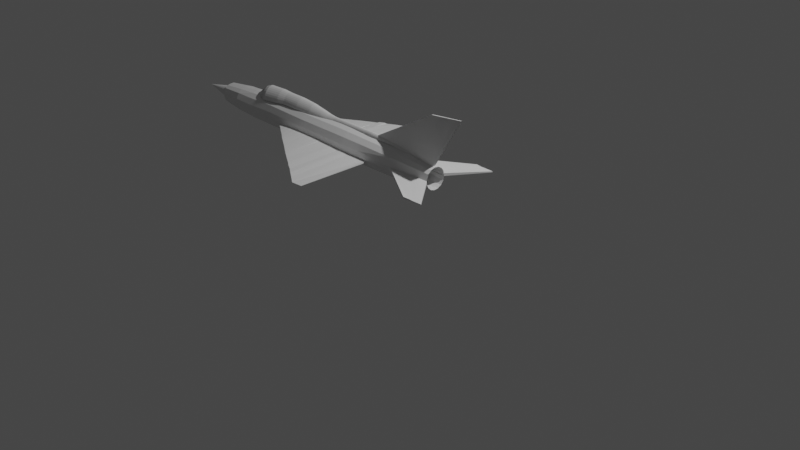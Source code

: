 # Source: ideiglenesMIG21.blend  (saved by Blender 3.6.13; exported with 4.5.12 LTS)
import bpy
from mathutils import Matrix  # noqa: F401  (used for matrix-valued properties, if any)

bpy.ops.wm.read_factory_settings(use_empty=True)
scene = bpy.context.scene
scene.name = 'Scene'

# ---- collections
col_collection = bpy.data.collections.new('Collection'); scene.collection.children.link(col_collection)
col_collection_2 = bpy.data.collections.new('Collection 2'); scene.collection.children.link(col_collection_2)

# ---- materials (node trees are filled in below, after node groups)
mat_material = bpy.data.materials.new('Material')
mat_material.alpha_threshold = 0.0
mat_material.use_transparent_shadow = False
mat_material.roughness = 0.5
mat_material.line_color = (0.0, 0.0, 0.0, 1.0)

# ---- material node trees
mat_material.use_nodes = True; mat_material.node_tree.nodes.clear()
_N = mat_material.node_tree.nodes; _L = mat_material.node_tree.links
n0 = _N.new('ShaderNodeOutputMaterial'); n0.name = 'Material Output'; n0.location = (300, 300)
n1 = _N.new('ShaderNodeBsdfPrincipled'); n1.name = 'Principled BSDF'; n1.location = (10, 300)
n1.distribution = 'GGX'
n1.subsurface_method = 'RANDOM_WALK_SKIN'
n1.inputs[3].default_value = 1.45
n1.inputs[27].default_value = (0.0, 0.0, 0.0, 1.0)
n1.inputs[28].default_value = 1.0
_L.new(n1.outputs[0], n0.inputs[0])
n0.is_active_output = True

# ---- world
world_world = bpy.data.worlds.new('World'); scene.world = world_world
world_world.use_nodes = True; world_world.node_tree.nodes.clear()
_N = world_world.node_tree.nodes; _L = world_world.node_tree.links
n0 = _N.new('ShaderNodeOutputWorld'); n0.name = 'World Output'; n0.location = (300, 300)
n1 = _N.new('ShaderNodeBackground'); n1.name = 'Background'; n1.location = (10, 300)
n1.inputs[0].default_value = (0.05088, 0.05088, 0.05088, 1.0)
_L.new(n1.outputs[0], n0.inputs[0])
n0.is_active_output = True
world_world.color = (0.05088, 0.05088, 0.05088)
world_world.use_sun_shadow = False
world_world.sun_shadow_jitter_overblur = 0.0

# ---- cameras
cam_camera = bpy.data.cameras.new('Camera')
cam_camera.clip_end = 100.0
cam_camera.ortho_scale = 7.314

# ---- lights
light_light = bpy.data.lights.new('Light', 'POINT')
light_light.transmission_factor = 0.0
light_light.energy = 1000.0
light_light.shadow_soft_size = 0.1
light_light.shadow_maximum_resolution = 0.006
light_light.use_absolute_resolution = True

# ---- meshes
me_circle = bpy.data.meshes.new('Circle')
me_circle.from_pydata([(-4.382, -2.805, 0.02704), (-4.767, -2.888, 0.02704), (-5.091, -3.124, 0.02704), (-5.292, -3.472, 0.02704), (-5.334, -3.872, 0.02704), (-5.21, -4.254, 0.02704), (-4.941, -4.552, 0.02704), (-4.403, -4.715, 0.02704), (-4.173, -4.715, 0.02704), (-3.806, -4.552, 0.02704), (-3.537, -4.254, 0.02704), (-3.413, -3.872, 0.02704), (-3.455, -3.472, 0.02704), (-3.656, -3.124, 0.02704), (-3.981, -2.888, 0.02704), (-4.366, -2.888, 0.8173), (-4.725, -2.964, 0.8173), (-5.022, -3.18, 0.8173), (-5.205, -3.498, 0.8173), (-5.244, -3.863, 0.8173), (-5.13, -4.212, 0.8173), (-4.885, -4.485, 0.8173), (-4.402, -4.634, 0.8173), (-4.182, -4.634, 0.8173), (-3.847, -4.485, 0.8173), (-3.601, -4.212, 0.8173), (-3.488, -3.863, 0.8173), (-3.526, -3.498, 0.8173), (-3.71, -3.18, 0.8173), (-4.007, -2.964, 0.8173), (-4.351, -2.93, 1.572), (-4.693, -3.003, 1.572), (-4.976, -3.208, 1.572), (-5.151, -3.511, 1.572), (-5.187, -3.858, 1.572), (-5.079, -4.191, 1.572), (-4.845, -4.451, 1.572), (-4.389, -4.593, 1.572), (-4.176, -4.593, 1.572), (-3.857, -4.451, 1.572), (-3.623, -4.191, 1.572), (-3.515, -3.858, 1.572), (-3.552, -3.511, 1.572), (-3.726, -3.208, 1.572), (-4.009, -3.003, 1.572), (-4.435, -2.659, -1.757), (-4.858, -2.751, -1.757), (-5.234, -3.024, -1.757), (-5.466, -3.426, -1.757), (-5.514, -3.887, -1.757), (-5.371, -4.329, -1.757), (-5.06, -4.674, -1.757), (-4.451, -4.863, -1.757), (-4.172, -4.863, -1.757), (-3.748, -4.674, -1.757), (-3.437, -4.329, -1.757), (-3.294, -3.887, -1.757), (-3.342, -3.426, -1.757), (-3.574, -3.024, -1.757), (-3.95, -2.751, -1.757), (-4.442, -2.599, -5.114), (-4.918, -2.7, -5.114), (-5.313, -2.987, -5.114), (-5.556, -3.409, -5.114), (-5.607, -3.893, -5.114), (-5.457, -4.357, -5.114), (-5.13, -4.719, -5.114), (-4.685, -4.917, -5.114), (-4.198, -4.917, -5.114), (-3.753, -4.719, -5.114), (-3.427, -4.357, -5.114), (-3.276, -3.893, -5.114), (-3.327, -3.409, -5.114), (-3.571, -2.987, -5.114), (-3.965, -2.7, -5.114), (-4.449, -2.531, -6.769), (-4.953, -2.639, -6.769), (-5.37, -2.941, -6.769), (-5.628, -3.388, -6.769), (-5.682, -3.9, -6.769), (-5.522, -4.39, -6.769), (-5.178, -4.773, -6.769), (-4.707, -4.983, -6.769), (-4.192, -4.983, -6.769), (-3.708, -4.773, -6.77), (-3.325, -4.39, -6.773), (-3.141, -3.9, -6.775), (-3.219, -3.388, -6.773), (-3.516, -2.941, -6.77), (-3.945, -2.639, -6.769), (-4.462, -2.531, -7.758), (-4.966, -2.639, -7.758), (-5.383, -2.941, -7.758), (-5.64, -3.388, -7.758), (-5.694, -3.9, -7.758), (-5.535, -4.39, -7.758), (-5.19, -4.773, -7.758), (-4.72, -4.983, -7.758), (-4.204, -4.983, -7.758), (-3.721, -4.773, -7.759), (-3.336, -4.39, -7.762), (-3.155, -3.9, -7.764), (-3.232, -3.388, -7.762), (-3.528, -2.941, -7.759), (-3.958, -2.639, -7.758), (-4.462, -2.531, -8.965), (-4.966, -2.639, -8.965), (-5.383, -2.941, -8.965), (-5.64, -3.388, -8.965), (-5.694, -3.9, -8.965), (-5.535, -4.39, -8.965), (-5.19, -4.773, -8.965), (-4.72, -4.983, -8.965), (-4.204, -4.983, -8.965), (-3.716, -4.773, -8.963), (-3.356, -4.39, -8.955), (-3.186, -3.9, -8.95), (-3.253, -3.388, -8.955), (-3.527, -2.941, -8.963), (-3.958, -2.639, -8.965), (-4.469, -2.531, -11.55), (-4.973, -2.639, -11.55), (-5.39, -2.941, -11.55), (-5.648, -3.388, -11.55), (-5.702, -3.9, -11.55), (-5.543, -4.39, -11.55), (-5.198, -4.773, -11.55), (-4.727, -4.983, -11.55), (-4.212, -4.983, -11.55), (-3.723, -4.773, -11.55), (-3.364, -4.39, -11.54), (-3.194, -3.9, -11.54), (-3.261, -3.388, -11.54), (-3.535, -2.941, -11.55), (-3.965, -2.639, -11.55), (-4.496, -2.64, -15.46), (-5.0, -2.747, -15.46), (-5.407, -3.016, -15.46), (-5.63, -3.409, -15.46), (-5.663, -3.875, -15.46), (-5.525, -4.298, -15.46), (-5.215, -4.643, -15.46), (-4.753, -4.852, -15.46), (-4.238, -4.852, -15.46), (-3.749, -4.643, -15.45), (-3.39, -4.303, -15.45), (-3.22, -3.879, -15.44), (-3.287, -3.404, -15.45), (-3.561, -3.014, -15.45), (-3.991, -2.747, -15.46), (-4.387, -2.673, -18.21), (-4.891, -2.78, -18.21), (-5.298, -3.039, -18.21), (-5.521, -3.415, -18.21), (-5.554, -3.864, -18.21), (-5.416, -4.26, -18.21), (-5.106, -4.588, -18.21), (-4.644, -4.798, -18.21), (-4.129, -4.798, -18.21), (-3.665, -4.588, -18.21), (-3.386, -4.257, -18.2), (-3.265, -3.861, -18.2), (-3.283, -3.418, -18.2), (-3.477, -3.039, -18.21), (-3.883, -2.78, -18.21), (-4.387, -2.738, -19.81), (-4.891, -2.845, -19.81), (-5.269, -3.089, -19.81), (-5.416, -3.44, -19.81), (-5.4, -3.843, -19.81), (-5.31, -4.211, -19.81), (-5.076, -4.534, -19.81), (-4.644, -4.743, -19.81), (-4.129, -4.743, -19.81), (-3.682, -4.534, -19.8), (-3.44, -4.212, -19.8), (-3.344, -3.844, -19.79), (-3.336, -3.438, -19.8), (-3.492, -3.087, -19.8), (-3.883, -2.845, -19.81), (-3.997, -3.053, -21.86), (-3.697, -3.238, -21.86), (-3.577, -3.508, -21.85), (-3.583, -3.821, -21.85), (-3.657, -4.104, -21.85), (-3.843, -4.351, -21.86), (-4.187, -4.512, -21.86), (-4.583, -4.512, -21.86), (-4.916, -4.351, -21.86), (-5.095, -4.103, -21.86), (-5.164, -3.82, -21.86), (-5.177, -3.51, -21.86), (-5.064, -3.24, -21.86), (-4.773, -3.053, -21.86), (-4.385, -2.97, -21.86), (-4.275, -7.225, 2.618), (-4.173, -7.225, 2.618), (-4.264, -7.231, 2.921), (-4.179, -7.231, 2.921), (-4.254, -7.19, 3.676), (-4.176, -7.19, 3.676), (-4.316, -7.303, 2.138), (-4.172, -7.303, 2.138), (-4.03, -10.7, -4.286), (-4.019, -10.7, -4.286), (-4.003, 3.24, -5.209), (-3.935, 3.24, -5.209), (-3.977, -10.7, -5.244), (-4.029, 3.212, -4.247), (-3.961, -10.7, -5.244), (-4.019, 3.212, -4.247), (-4.322, -2.809, -0.00267), (-4.279, -2.883, 0.7876), (-4.247, -2.921, 1.543), (-4.416, -2.669, -1.787), (-4.296, -2.894, 0.04761), (-4.527, -2.894, 0.04761), (-4.298, -2.962, 0.8391), (-4.517, -2.962, 0.8391), (-4.311, -2.991, 1.595), (-4.523, -2.991, 1.595), (-4.248, -2.775, -1.739), (-4.528, -2.775, -1.739), (-4.425, -0.342, 2.597), (-4.527, -0.342, 2.597), (-4.435, -0.3315, 2.9), (-4.52, -0.3315, 2.9), (-4.445, -0.3603, 3.656), (-4.523, -0.3603, 3.656), (-4.384, -0.2722, 2.116), (-4.528, -0.2722, 2.116), (-4.016, 2.77, -5.945), (-3.942, 2.77, -5.945), (-3.991, -10.2, -5.98), (-3.948, -10.2, -5.98), (-4.062, 2.395, -6.522), (-3.947, 2.395, -6.522), (-4.036, -9.824, -6.557), (-3.952, -9.824, -6.557), (-4.062, 2.053, -7.065), (-3.956, 2.053, -7.065), (-4.036, -9.449, -7.1), (-3.961, -9.449, -7.1), (-4.089, 1.787, -7.476), (-3.991, 1.787, -7.476), (-4.063, -9.22, -7.51), (-3.961, -9.22, -7.51), (-4.116, 1.548, -7.874), (-3.961, 1.548, -7.874), (-4.09, -8.952, -7.909), (-3.952, -8.952, -7.909), (-4.134, 1.12, -8.549), (-3.961, 1.12, -8.549), (-4.109, -8.539, -8.584), (-3.952, -8.539, -8.584), (-4.171, 0.6707, -9.187), (-3.966, 0.6707, -9.187), (-4.145, -8.148, -9.222), (-3.957, -8.148, -9.222), (-4.171, 0.6707, -9.187), (-3.966, 0.6707, -9.187), (-4.145, -8.148, -9.222), (-3.957, -8.148, -9.222), (-4.189, 0.3212, -9.744), (-3.97, 0.3212, -9.744), (-4.163, -7.779, -9.779), (-3.961, -7.779, -9.779), (-4.202, -0.0003651, -10.26), (-3.975, -0.0003651, -10.26), (-4.177, -7.429, -10.3), (-3.966, -7.429, -10.3), (-4.207, -0.2858, -10.68), (-3.975, -0.2858, -10.68), (-4.181, -7.162, -10.72), (-3.966, -7.162, -10.72), (-4.221, -0.5652, -11.09), (-3.979, -0.5652, -11.09), (-4.195, -6.898, -11.13), (-3.97, -6.898, -11.13), (-4.224, -0.9137, -11.66), (-4.001, -0.9137, -11.66), (-4.199, -6.54, -11.7), (-3.992, -6.54, -11.7), (-4.224, -1.309, -12.23), (-4.005, -1.309, -12.23), (-4.199, -6.135, -12.26), (-3.996, -6.135, -12.26), (-4.215, -1.658, -12.8), (-4.032, -1.658, -12.8), (-4.19, -5.777, -12.83), (-4.023, -5.777, -12.83), (-4.202, -2.044, -13.37), (-4.073, -2.044, -13.37), (-4.176, -5.372, -13.4), (-4.064, -5.372, -13.4), (-4.244, -2.411, -13.94), (-4.083, -2.411, -13.94), (-4.162, -5.042, -13.97), (-4.074, -5.042, -13.97), (-4.172, -3.732, -5.227), (-4.142, -3.746, -4.267), (-4.186, -3.714, -5.962), (-4.231, -3.714, -6.54), (-4.231, -3.698, -7.082), (-4.258, -3.716, -7.493), (-4.286, -3.702, -7.892), (-4.304, -3.71, -8.567), (-4.34, -3.738, -9.205), (-4.358, -3.729, -9.761), (-4.372, -3.715, -10.28), (-4.377, -3.724, -10.7), (-4.39, -3.732, -11.11), (-4.394, -3.727, -11.68), (-4.394, -3.722, -12.25), (-4.385, -3.717, -12.82), (-4.371, -3.708, -13.39), (-4.357, -3.727, -13.96), (-3.998, -10.7, -5.244), (-3.998, -10.2, -5.98), (-4.023, -9.824, -6.557), (-4.027, -9.449, -7.1), (-4.041, -9.22, -7.51), (-4.05, -8.952, -7.909), (-4.059, -8.539, -8.584), (-4.08, -8.148, -9.222), (-4.091, -7.779, -9.779), (-4.1, -7.429, -10.3), (-4.102, -7.162, -10.72), (-4.111, -6.898, -11.13), (-4.124, -6.54, -11.7), (-4.126, -6.135, -12.26), (-4.135, -5.777, -12.83), (-4.149, -5.372, -13.4), (-3.954, -8.343, -8.903), (-4.127, -8.343, -8.903), (-4.247, -1.295, -8.558), (-4.186, -3.738, -9.205), (-4.209, 0.8954, -8.868), (-4.118, -8.441, -8.744), (-4.206, -6.124, -8.576), (-4.136, -8.246, -9.063), (-4.219, -0.08731, -8.554), (-4.207, -1.534, -9.196), (-4.218, 0.7831, -9.028), (-4.113, -8.49, -8.664), (-4.255, -4.917, -8.571), (-4.131, -8.295, -8.983), (-4.276, -2.502, -8.563), (-4.166, -5.943, -9.213), (-4.2, 1.008, -8.709), (-4.122, -8.392, -8.823), (-4.157, -7.332, -8.58), (-4.14, -8.197, -9.142), (-4.109, -8.533, -8.587), (-4.147, -8.143, -9.223), (-4.324, -3.283, -8.531), (-4.342, -3.291, -9.206), (-4.244, -5.706, -9.215), (-4.293, -4.498, -9.21), (-4.196, -6.913, -9.219)], [(31, 30)], [(9, 24, 23, 8), (2, 17, 16, 1), (10, 25, 24, 9), (3, 18, 17, 2), (11, 26, 25, 10), (4, 19, 18, 3), (12, 27, 26, 11), (5, 20, 19, 4), (13, 28, 27, 12), (6, 21, 20, 5), (14, 29, 28, 13), (7, 22, 21, 6), (0, 15, 29, 14), (53, 202, 201, 52), (8, 196, 202, 53), (24, 39, 38, 23), (17, 32, 31, 16), (25, 40, 39, 24), (18, 33, 32, 17), (26, 41, 40, 25), (19, 18, 33, 34), (27, 42, 41, 26), (20, 35, 34, 19), (28, 43, 42, 27), (21, 36, 35, 20), (29, 44, 43, 28), (22, 37, 36, 21), (15, 30, 44, 29), (8, 53, 54, 9), (1, 46, 47, 2), (9, 54, 55, 10), (2, 47, 48, 3), (10, 55, 56, 11), (3, 48, 49, 4), (11, 56, 57, 12), (4, 49, 50, 5), (12, 57, 58, 13), (5, 50, 51, 6), (13, 58, 59, 14), (6, 51, 52, 7), (14, 59, 45, 0), (52, 201, 195, 7), (59, 74, 60, 45), (52, 67, 68, 53), (45, 60, 61, 46), (53, 68, 69, 54), (46, 61, 62, 47), (54, 69, 70, 55), (47, 62, 63, 48), (55, 70, 71, 56), (48, 49, 64, 63), (56, 71, 72, 57), (49, 64, 65, 50), (57, 72, 73, 58), (50, 65, 66, 51), (58, 73, 74, 59), (51, 66, 67, 52), (66, 81, 82, 67), (74, 89, 75, 60), (67, 82, 83, 68), (60, 75, 76, 61), (68, 83, 84, 69), (61, 76, 77, 62), (69, 84, 85, 70), (62, 77, 78, 63), (70, 85, 86, 71), (63, 64, 79, 78), (71, 86, 87, 72), (64, 79, 80, 65), (72, 87, 88, 73), (65, 80, 81, 66), (73, 88, 89, 74), (81, 96, 97, 82), (89, 104, 90, 75), (82, 97, 98, 83), (75, 90, 91, 76), (83, 98, 99, 84), (76, 91, 92, 77), (84, 99, 100, 85), (77, 92, 93, 78), (85, 100, 101, 86), (78, 79, 94, 93), (86, 101, 102, 87), (79, 94, 95, 80), (87, 102, 103, 88), (80, 95, 96, 81), (88, 103, 104, 89), (103, 118, 119, 104), (96, 111, 112, 97), (104, 119, 105, 90), (97, 112, 113, 98), (90, 105, 106, 91), (98, 113, 114, 99), (91, 106, 107, 92), (99, 114, 115, 100), (92, 107, 108, 93), (100, 115, 116, 101), (93, 94, 109, 108), (101, 116, 117, 102), (94, 109, 110, 95), (102, 117, 118, 103), (95, 110, 111, 96), (111, 126, 127, 112), (119, 134, 120, 105), (112, 127, 128, 113), (105, 120, 121, 106), (113, 128, 129, 114), (106, 121, 122, 107), (114, 129, 130, 115), (107, 122, 123, 108), (115, 130, 131, 116), (108, 109, 124, 123), (116, 131, 132, 117), (109, 124, 125, 110), (117, 132, 133, 118), (110, 125, 126, 111), (118, 133, 134, 119), (133, 148, 149, 134), (126, 141, 142, 127), (134, 149, 135, 120), (127, 142, 143, 128), (120, 135, 136, 121), (128, 143, 144, 129), (121, 136, 137, 122), (129, 144, 145, 130), (122, 137, 138, 123), (130, 145, 146, 131), (123, 124, 139, 138), (131, 146, 147, 132), (124, 139, 140, 125), (132, 147, 148, 133), (125, 140, 141, 126), (144, 159, 160, 145), (137, 152, 153, 138), (145, 160, 161, 146), (138, 153, 154, 139), (146, 161, 162, 147), (139, 154, 155, 140), (147, 162, 163, 148), (140, 155, 156, 141), (148, 163, 164, 149), (141, 156, 157, 142), (149, 164, 150, 135), (142, 157, 158, 143), (135, 150, 151, 136), (143, 158, 159, 144), (136, 151, 152, 137), (151, 166, 167, 152), (159, 174, 175, 160), (152, 167, 168, 153), (160, 175, 176, 161), (153, 168, 169, 154), (161, 176, 177, 162), (154, 169, 170, 155), (162, 177, 178, 163), (155, 170, 171, 156), (163, 178, 179, 164), (156, 171, 172, 157), (164, 179, 165, 150), (157, 172, 173, 158), (150, 165, 166, 151), (158, 173, 174, 159), (171, 188, 187, 172), (169, 190, 189, 170), (167, 192, 191, 168), (178, 181, 180, 179), (176, 183, 182, 177), (174, 185, 184, 175), (172, 187, 186, 173), (170, 189, 188, 171), (168, 191, 190, 169), (165, 194, 193, 166), (166, 193, 192, 167), (179, 180, 194, 165), (177, 182, 181, 178), (175, 184, 183, 176), (173, 186, 185, 174), (196, 195, 197, 198), (198, 197, 199, 200), (195, 196, 202, 201), (22, 197, 199, 37), (23, 198, 196, 8), (37, 199, 200, 38), (38, 200, 198, 23), (7, 195, 197, 22), (300, 299, 207, 203), (206, 209, 234, 232), (204, 203, 207, 317, 209), (210, 208, 300, 203, 204), (206, 210, 204, 209), (206, 205, 208, 210), (1, 211, 214, 46), (31, 213, 212, 16), (16, 212, 211, 1), (222, 230, 229, 221), (216, 224, 230, 222), (221, 229, 223, 215), (224, 223, 225, 226), (226, 225, 227, 228), (223, 224, 230, 229), (217, 225, 227, 219), (218, 226, 224, 216), (219, 220, 228, 227), (220, 228, 226, 218), (215, 223, 225, 217), (231, 232, 236, 235), (299, 205, 231, 301), (205, 206, 232, 231), (317, 207, 233, 318), (319, 237, 241, 320), (318, 233, 237, 319), (232, 234, 238, 236), (301, 231, 235, 302), (240, 242, 246, 244), (236, 238, 242, 240), (302, 235, 239, 303), (235, 236, 240, 239), (243, 244, 248, 247), (303, 239, 243, 304), (239, 240, 244, 243), (320, 241, 245, 321), (248, 250, 254, 252), (321, 245, 249, 322), (244, 246, 250, 248), (304, 243, 247, 305), (252, 254, 333, 258, 256), (305, 247, 251, 341, 335, 347, 306), (247, 248, 252, 251), (322, 249, 253, 323), (256, 258, 262, 260), (253, 351, 339, 345, 306, 347, 335, 341, 251, 349, 337, 343, 255, 342, 336, 348, 257, 352, 340, 346, 334, 350, 338, 344), (251, 252, 256, 255, 343, 337, 349), (333, 334, 346, 340, 352, 257, 258), (260, 262, 266, 264), (257, 348, 336, 342, 255, 259, 307, 261), (255, 256, 260, 259), (258, 257, 261, 324, 262), (263, 264, 268, 267), (307, 259, 263, 308), (259, 260, 264, 263), (324, 261, 265, 325), (268, 270, 274, 272), (325, 265, 269, 326), (264, 266, 270, 268), (308, 263, 267, 309), (271, 272, 276, 275), (309, 267, 271, 310), (267, 268, 272, 271), (326, 269, 273, 327), (327, 273, 277, 328), (272, 274, 278, 276), (310, 271, 275, 311), (276, 278, 282, 280), (311, 275, 279, 312), (275, 276, 280, 279), (328, 277, 281, 329), (312, 279, 283, 313), (279, 280, 284, 283), (329, 281, 285, 330), (280, 282, 286, 284), (283, 284, 288, 287), (330, 285, 289, 331), (284, 286, 290, 288), (313, 283, 287, 314), (288, 290, 294, 292), (314, 287, 291, 315), (287, 288, 292, 291), (331, 289, 293, 332), (291, 292, 296, 295), (294, 332, 293, 297, 298), (292, 294, 298, 296), (315, 291, 295, 316), (293, 315, 316, 297), (289, 314, 315, 293), (285, 313, 314, 289), (281, 312, 313, 285), (277, 311, 312, 281), (273, 310, 311, 277), (269, 309, 310, 273), (265, 308, 309, 269), (261, 307, 308, 265), (249, 305, 306, 345, 339, 351, 253), (245, 304, 305, 249), (241, 303, 304, 245), (237, 302, 303, 241), (233, 301, 302, 237), (207, 299, 301, 233), (208, 205, 299, 300), (290, 331, 332, 294), (286, 330, 331, 290), (282, 329, 330, 286), (278, 328, 329, 282), (274, 327, 328, 278), (270, 326, 327, 274), (266, 325, 326, 270), (262, 324, 325, 266), (250, 322, 323, 254), (246, 321, 322, 250), (242, 320, 321, 246), (234, 318, 319, 238), (238, 319, 320, 242), (209, 317, 318, 234), (254, 323, 253, 344, 338, 350, 334, 333), (353, 355, 356, 358, 357, 359, 354)])
_uv = me_circle.uv_layers.new(name='UVMap')
_uv.uv.foreach_set('vector', [0.0, 0.0, 0.0, 0.0, 0.0, 0.0, 0.0, 0.0, 0.0, 0.0, 0.0, 0.0, 0.0, 0.0, 0.0, 0.0, 0.0, 0.0, 0.0, 0.0, 0.0, 0.0, 0.0, 0.0, 0.0, 0.0, 0.0, 0.0, 0.0, 0.0, 0.0, 0.0, 0.0, 0.0, 0.0, 0.0, 0.0, 0.0, 0.0, 0.0, 0.0, 0.0, 0.0, 0.0, 0.0, 0.0, 0.0, 0.0, 0.0, 0.0, 0.0, 0.0, 0.0, 0.0, 0.0, 0.0, 0.0, 0.0, 0.0, 0.0, 0.0, 0.0, 0.0, 0.0, 0.0, 0.0, 0.0, 0.0, 0.0, 0.0, 0.0, 0.0, 0.0, 0.0, 0.0, 0.0, 0.0, 0.0, 0.0, 0.0, 0.0, 0.0, 0.0, 0.0, 0.0, 0.0, 0.0, 0.0, 0.0, 0.0, 0.0, 0.0, 0.0, 0.0, 0.0, 0.0, 0.0, 0.0, 0.0, 0.0, 0.0, 0.0, 0.0, 0.0, 0.0, 0.0, 0.0, 0.0, 0.0, 0.0, 0.0, 0.0, 0.0, 0.0, 0.0, 0.0, 0.0, 0.0, 0.0, 0.0, 0.0, 0.0, 0.0, 0.0, 0.0, 0.0, 0.0, 0.0, 0.0, 0.0, 0.0, 0.0, 0.0, 0.0, 0.0, 0.0, 0.0, 0.0, 0.0, 0.0, 0.0, 0.0, 0.0, 0.0, 0.0, 0.0, 0.0, 0.0, 0.0, 0.0, 0.0, 0.0, 0.0, 0.0, 0.0, 0.0, 0.0, 0.0, 0.0, 0.0, 0.0, 0.0, 0.0, 0.0, 0.0, 0.0, 0.0, 0.0, 0.0, 0.0, 0.0, 0.0, 0.0, 0.0, 0.0, 0.0, 0.0, 0.0, 0.0, 0.0, 0.0, 0.0, 0.0, 0.0, 0.0, 0.0, 0.0, 0.0, 0.0, 0.0, 0.0, 0.0, 0.0, 0.0, 0.0, 0.0, 0.0, 0.0, 0.0, 0.0, 0.0, 0.0, 0.0, 0.0, 0.0, 0.0, 0.0, 0.0, 0.0, 0.0, 0.0, 0.0, 0.0, 0.0, 0.0, 0.0, 0.0, 0.0, 0.0, 0.0, 0.0, 0.0, 0.0, 0.0, 0.0, 0.0, 0.0, 0.0, 0.0, 0.0, 0.0, 0.0, 0.0, 0.0, 0.0, 0.0, 0.0, 0.0, 0.0, 0.0, 0.0, 0.0, 0.0, 0.0, 0.0, 0.0, 0.0, 0.0, 0.0, 0.0, 0.0, 0.0, 0.0, 0.0, 0.0, 0.0, 0.0, 0.0, 0.0, 0.0, 0.0, 0.0, 0.0, 0.0, 0.0, 0.0, 0.0, 0.0, 0.0, 0.0, 0.0, 0.0, 0.0, 0.0, 0.0, 0.0, 0.0, 0.0, 0.0, 0.0, 0.0, 0.0, 0.0, 0.0, 0.0, 0.0, 0.0, 0.0, 0.0, 0.0, 0.0, 0.0, 0.0, 0.0, 0.0, 0.0, 0.0, 0.0, 0.0, 0.0, 0.0, 0.0, 0.0, 0.0, 0.0, 0.0, 0.0, 0.0, 0.0, 0.0, 0.0, 0.0, 0.0, 0.0, 0.0, 0.0, 0.0, 0.0, 0.0, 0.0, 0.0, 0.0, 0.0, 0.0, 0.0, 0.0, 0.0, 0.0, 0.0, 0.0, 0.0, 0.0, 0.0, 0.0, 0.0, 0.0, 0.0, 0.0, 0.0, 0.0, 0.0, 0.0, 0.0, 0.0, 0.0, 0.0, 0.0, 0.0, 0.0, 0.0, 0.0, 0.0, 0.0, 0.0, 0.0, 0.0, 0.0, 0.0, 0.0, 0.0, 0.0, 0.0, 0.0, 0.0, 0.0, 0.0, 0.0, 0.0, 0.0, 0.0, 0.0, 0.0, 0.0, 0.0, 0.0, 0.0, 0.0, 0.0, 0.0, 0.0, 0.0, 0.0, 0.0, 0.0, 0.0, 0.0, 0.0, 0.0, 0.0, 0.0, 0.0, 0.0, 0.0, 0.0, 0.0, 0.0, 0.0, 0.0, 0.0, 0.0, 0.0, 0.0, 0.0, 0.0, 0.0, 0.0, 0.0, 0.0, 0.0, 0.0, 0.0, 0.0, 0.0, 0.0, 0.0, 0.0, 0.0, 0.0, 0.0, 0.0, 0.0, 0.0, 0.0, 0.0, 0.0, 0.0, 0.0, 0.0, 0.0, 0.0, 0.0, 0.0, 0.0, 0.0, 0.0, 0.0, 0.0, 0.0, 0.0, 0.0, 0.0, 0.0, 0.0, 0.0, 0.0, 0.0, 0.0, 0.0, 0.0, 0.0, 0.0, 0.0, 0.0, 0.0, 0.0, 0.0, 0.0, 0.0, 0.0, 0.0, 0.0, 0.0, 0.0, 0.0, 0.0, 0.0, 0.0, 0.0, 0.0, 0.0, 0.0, 0.0, 0.0, 0.0, 0.0, 0.0, 0.0, 0.0, 0.0, 0.0, 0.0, 0.0, 0.0, 0.0, 0.0, 0.0, 0.0, 0.0, 0.0, 0.0, 0.0, 0.0, 0.0, 0.0, 0.0, 0.0, 0.0, 0.0, 0.0, 0.0, 0.0, 0.0, 0.0, 0.0, 0.0, 0.0, 0.0, 0.0, 0.0, 0.0, 0.0, 0.0, 0.0, 0.0, 0.0, 0.0, 0.0, 0.0, 0.0, 0.0, 0.0, 0.0, 0.0, 0.0, 0.0, 0.0, 0.0, 0.0, 0.0, 0.0, 0.0, 0.0, 0.0, 0.0, 0.0, 0.0, 0.0, 0.0, 0.0, 0.0, 0.0, 0.0, 0.0, 0.0, 0.0, 0.0, 0.0, 0.0, 0.0, 0.0, 0.0, 0.0, 0.0, 0.0, 0.0, 0.0, 0.0, 0.0, 0.0, 0.0, 0.0, 0.0, 0.0, 0.0, 0.0, 0.0, 0.0, 0.0, 0.0, 0.0, 0.0, 0.0, 0.0, 0.0, 0.0, 0.0, 0.0, 0.0, 0.0, 0.0, 0.0, 0.0, 0.0, 0.0, 0.0, 0.0, 0.0, 0.0, 0.0, 0.0, 0.0, 0.0, 0.0, 0.0, 0.0, 0.0, 0.0, 0.0, 0.0, 0.0, 0.0, 0.0, 0.0, 0.0, 0.0, 0.0, 0.0, 0.0, 0.0, 0.0, 0.0, 0.0, 0.0, 0.0, 0.0, 0.0, 0.0, 0.0, 0.0, 0.0, 0.0, 0.0, 0.0, 0.0, 0.0, 0.0, 0.0, 0.0, 0.0, 0.0, 0.0, 0.0, 0.0, 0.0, 0.0, 0.0, 0.0, 0.0, 0.0, 0.0, 0.0, 0.0, 0.0, 0.0, 0.0, 0.0, 0.0, 0.0, 0.0, 0.0, 0.0, 0.0, 0.0, 0.0, 0.0, 0.0, 0.0, 0.0, 0.0, 0.0, 0.0, 0.0, 0.0, 0.0, 0.0, 0.0, 0.0, 0.0, 0.0, 0.0, 0.0, 0.0, 0.0, 0.0, 0.0, 0.0, 0.0, 0.0, 0.0, 0.0, 0.0, 0.0, 0.0, 0.0, 0.0, 0.0, 0.0, 0.0, 0.0, 0.0, 0.0, 0.0, 0.0, 0.0, 0.0, 0.0, 0.0, 0.0, 0.0, 0.0, 0.0, 0.0, 0.0, 0.0, 0.0, 0.0, 0.0, 0.0, 0.0, 0.0, 0.0, 0.0, 0.0, 0.0, 0.0, 0.0, 0.0, 0.0, 0.0, 0.0, 0.0, 0.0, 0.0, 0.0, 0.0, 0.0, 0.0, 0.0, 0.0, 0.0, 0.0, 0.0, 0.0, 0.0, 0.0, 0.0, 0.0, 0.0, 0.0, 0.0, 0.0, 0.0, 0.0, 0.0, 0.0, 0.0, 0.0, 0.0, 0.0, 0.0, 0.0, 0.0, 0.0, 0.0, 0.0, 0.0, 0.0, 0.0, 0.0, 0.0, 0.0, 0.0, 0.0, 0.0, 0.0, 0.0, 0.0, 0.0, 0.0, 0.0, 0.0, 0.0, 0.0, 0.0, 0.0, 0.0, 0.0, 0.0, 0.0, 0.0, 0.0, 0.0, 0.0, 0.0, 0.0, 0.0, 0.0, 0.0, 0.0, 0.0, 0.0, 0.0, 0.0, 0.0, 0.0, 0.0, 0.0, 0.0, 0.0, 0.0, 0.0, 0.0, 0.0, 0.0, 0.0, 0.0, 0.0, 0.0, 0.0, 0.0, 0.0, 0.0, 0.0, 0.0, 0.0, 0.0, 0.0, 0.0, 0.0, 0.0, 0.0, 0.0, 0.0, 0.0, 0.0, 0.0, 0.0, 0.0, 0.0, 0.0, 0.0, 0.0, 0.0, 0.0, 0.0, 0.0, 0.0, 0.0, 0.0, 0.0, 0.0, 0.0, 0.0, 0.0, 0.0, 0.0, 0.0, 0.0, 0.0, 0.0, 0.0, 0.0, 0.0, 0.0, 0.0, 0.0, 0.0, 0.0, 0.0, 0.0, 0.0, 0.0, 0.0, 0.0, 0.0, 0.0, 0.0, 0.0, 0.0, 0.0, 0.0, 0.0, 0.0, 0.0, 0.0, 0.0, 0.0, 0.0, 0.0, 0.0, 0.0, 0.0, 0.0, 0.0, 0.0, 0.0, 0.0, 0.0, 0.0, 0.0, 0.0, 0.0, 0.0, 0.0, 0.0, 0.0, 0.0, 0.0, 0.0, 0.0, 0.0, 0.0, 0.0, 0.0, 0.0, 0.0, 0.0, 0.0, 0.0, 0.0, 0.0, 0.0, 0.0, 0.0, 0.0, 0.0, 0.0, 0.0, 0.0, 0.0, 0.0, 0.0, 0.0, 0.0, 0.0, 0.0, 0.0, 0.0, 0.0, 0.0, 0.0, 0.0, 0.0, 0.0, 0.0, 0.0, 0.0, 0.0, 0.0, 0.0, 0.0, 0.0, 0.0, 0.0, 0.0, 0.0, 0.0, 0.0, 0.0, 0.0, 0.0, 0.0, 0.0, 0.0, 0.0, 0.0, 0.0, 0.0, 0.0, 0.0, 0.0, 0.0, 0.0, 0.0, 0.0, 0.0, 0.0, 0.0, 0.0, 0.0, 0.0, 0.0, 0.0, 0.0, 0.0, 0.0, 0.0, 0.0, 0.0, 0.0, 0.0, 0.0, 0.0, 0.0, 0.0, 0.0, 0.0, 0.0, 0.0, 0.0, 0.0, 0.0, 0.0, 0.0, 0.0, 0.0, 0.0, 0.0, 0.0, 0.0, 0.0, 0.0, 0.0, 0.0, 0.0, 0.0, 0.0, 0.0, 0.0, 0.0, 0.0, 0.0, 0.0, 0.0, 0.0, 0.0, 0.0, 0.0, 0.0, 0.0, 0.0, 0.0, 0.0, 0.0, 0.0, 0.0, 0.0, 0.0, 0.0, 0.0, 0.0, 0.0, 0.0, 0.0, 0.0, 0.0, 0.0, 0.0, 0.0, 0.0, 0.0, 0.0, 0.0, 0.0, 0.0, 0.0, 0.0, 0.0, 0.0, 0.0, 0.0, 0.0, 0.0, 0.0, 0.0, 0.0, 0.0, 0.0, 0.0, 0.0, 0.0, 0.0, 0.0, 0.0, 0.0, 0.0, 0.0, 0.0, 0.0, 0.0, 0.0, 0.0, 0.0, 0.0, 0.0, 0.0, 0.0, 0.0, 0.0, 0.0, 0.0, 0.0, 0.0, 0.0, 0.0, 0.0, 0.0, 0.0, 0.0, 0.0, 0.0, 0.0, 0.0, 0.0, 0.0, 0.0, 0.0, 0.0, 0.0, 0.0, 0.0, 0.0, 0.0, 0.0, 0.0, 0.0, 0.0, 0.0, 0.0, 0.0, 0.0, 0.0, 0.0, 0.0, 0.0, 0.0, 0.0, 0.0, 0.0, 0.0, 0.0, 0.0, 0.0, 0.0, 0.0, 0.0, 0.0, 0.0, 0.0, 0.0, 0.0, 0.0, 0.0, 0.0, 0.0, 0.0, 0.0, 0.0, 0.0, 0.0, 0.0, 0.0, 0.0, 0.0, 0.0, 0.0, 0.0, 0.0, 0.0, 0.0, 0.0, 0.0, 0.0, 0.0, 0.0, 0.0, 0.0, 0.0, 0.0, 0.0, 0.0, 0.0, 0.0, 0.0, 0.0, 0.0, 0.0, 0.0, 0.0, 0.0, 0.0, 0.0, 0.0, 0.0, 0.0, 0.0, 0.0, 0.0, 0.0, 0.0, 0.0, 0.0, 0.0, 0.0, 0.0, 0.0, 0.0, 0.0, 0.0, 0.0, 0.0, 0.0, 0.0, 0.0, 0.0, 0.0, 0.0, 0.0, 0.0, 0.0, 0.0, 0.0, 0.0, 0.0, 0.0, 0.0, 0.0, 0.0, 0.0, 0.0, 0.0, 0.0, 0.0, 0.0, 0.0, 0.0, 0.0, 0.0, 0.0, 0.0, 0.0, 0.0, 0.0, 0.0, 0.0, 0.0, 0.0, 0.0, 0.0, 0.0, 0.0, 0.0, 0.0, 0.0, 0.0, 0.0, 0.0, 0.0, 0.0, 0.0, 0.0, 0.0, 0.0, 0.0, 0.0, 0.0, 0.0, 0.0, 0.0, 0.0, 0.0, 0.0, 0.0, 0.0, 0.0, 0.0, 0.0, 0.0, 0.0, 0.0, 0.0, 0.0, 0.0, 0.0, 0.0, 0.0, 0.0, 0.0, 0.0, 0.0, 0.0, 0.0, 0.0, 0.0, 0.0, 0.0, 0.0, 0.0, 0.0, 0.0, 0.0, 0.0, 0.0, 0.0, 0.0, 0.0, 0.0, 0.0, 0.0, 0.0, 0.0, 0.0, 0.0, 0.0, 0.0, 0.0, 0.0, 0.0, 0.0, 0.0, 0.0, 0.0, 0.0, 0.0, 0.0, 0.0, 0.0, 0.0, 0.0, 0.0, 0.0, 0.0, 0.0, 0.0, 0.0, 0.0, 0.0, 0.0, 0.0, 0.0, 0.0, 0.0, 0.0, 0.0, 0.0, 0.0, 0.0, 0.0, 0.0, 0.0, 0.0, 0.0, 0.0, 0.0, 0.0, 0.0, 0.0, 0.0, 0.0, 0.0, 0.0, 0.0, 0.0, 0.0, 0.0, 0.0, 0.0, 0.0, 0.0, 0.0, 0.0, 0.0, 0.0, 0.0, 0.0, 0.0, 0.0, 0.0, 0.0, 0.0, 0.0, 0.0, 0.0, 0.0, 0.0, 0.0, 0.0, 0.0, 0.0, 0.0, 0.0, 0.0, 0.0, 0.0, 0.0, 0.0, 0.0, 0.0, 0.0, 0.0, 0.0, 0.0, 0.0, 0.0, 0.0, 0.0, 0.0, 0.0, 0.0, 0.0, 0.0, 0.0, 0.0, 0.0, 0.0, 0.0, 0.0, 0.0, 0.0, 0.0, 0.0, 0.0, 0.0, 0.0, 0.0, 0.0, 0.0, 0.0, 0.0, 0.0, 0.0, 0.0, 0.0, 0.0, 0.0, 0.0, 0.0, 0.0, 0.0, 0.0, 0.0, 0.0, 0.0, 0.0, 0.0, 0.0, 0.0, 0.0, 0.0, 0.0, 0.0, 0.0, 0.0, 0.0, 0.0, 0.0, 0.0, 0.0, 0.0, 0.0, 0.0, 0.0, 0.0, 0.0, 0.0, 0.0, 0.0, 0.0, 0.0, 0.0, 0.0, 0.0, 0.0, 0.0, 0.0, 0.0, 0.0, 0.0, 0.0, 0.0, 0.0, 0.0, 0.0, 0.0, 0.0, 0.0, 0.0, 0.0, 0.0, 0.0, 0.0, 0.0, 0.0, 0.0, 0.0, 0.0, 0.0, 0.0, 0.0, 0.0, 0.375, 0.125, 0.625, 0.125, 0.625, 0.25, 0.375, 0.25, 0.125, 0.5, 0.125, 0.75, 0.125, 0.75, 0.125, 0.5, 0.375, 0.5, 0.625, 0.5, 0.625, 0.75, 0.5, 0.75, 0.375, 0.75, 0.375, 0.75, 0.625, 0.75, 0.625, 0.875, 0.625, 1.0, 0.375, 1.0, 0.125, 0.5, 0.375, 0.5, 0.375, 0.75, 0.125, 0.75, 0.625, 0.5, 0.875, 0.5, 0.875, 0.75, 0.625, 0.75, 0.0, 0.0, 0.0, 0.0, 0.0, 0.0, 0.0, 0.0, 0.0, 0.0, 0.0, 0.0, 0.0, 0.0, 0.0, 0.0, 0.0, 0.0, 0.0, 0.0, 0.0, 0.0, 0.0, 0.0, 0.0, 0.0, 0.0, 0.0, 0.0, 0.0, 0.0, 0.0, 0.0, 0.0, 0.0, 0.0, 0.0, 0.0, 0.0, 0.0, 0.0, 0.0, 0.0, 0.0, 0.0, 0.0, 0.0, 0.0, 0.0, 0.0, 0.0, 0.0, 0.0, 0.0, 0.0, 0.0, 0.0, 0.0, 0.0, 0.0, 0.0, 0.0, 0.0, 0.0, 0.0, 0.0, 0.0, 0.0, 0.0, 0.0, 0.0, 0.0, 0.0, 0.0, 0.0, 0.0, 0.0, 0.0, 0.0, 0.0, 0.0, 0.0, 0.0, 0.0, 0.0, 0.0, 0.0, 0.0, 0.0, 0.0, 0.0, 0.0, 0.0, 0.0, 0.0, 0.0, 0.0, 0.0, 0.0, 0.0, 0.0, 0.0, 0.0, 0.0, 0.0, 0.0, 0.0, 0.0, 0.0, 0.0, 0.0, 0.0, 0.875, 0.5, 0.625, 0.5, 0.625, 0.5, 0.875, 0.5, 0.625, 0.125, 0.625, 0.0, 0.625, 0.0, 0.625, 0.125, 0.875, 0.5, 0.625, 0.5, 0.625, 0.5, 0.875, 0.5, 0.5, 0.75, 0.625, 0.75, 0.625, 0.75, 0.5, 0.75, 0.5, 0.75, 0.625, 0.75, 0.625, 0.75, 0.5, 0.75, 0.5, 0.75, 0.625, 0.75, 0.625, 0.75, 0.5, 0.75, 0.125, 0.5, 0.125, 0.75, 0.125, 0.75, 0.125, 0.5, 0.625, 0.125, 0.625, 0.0, 0.625, 0.0, 0.625, 0.125, 0.125, 0.5, 0.125, 0.75, 0.125, 0.75, 0.125, 0.5, 0.125, 0.5, 0.125, 0.75, 0.125, 0.75, 0.125, 0.5, 0.625, 0.125, 0.625, 0.0, 0.625, 0.0, 0.625, 0.125, 0.875, 0.5, 0.625, 0.5, 0.625, 0.5, 0.875, 0.5, 0.875, 0.5, 0.625, 0.5, 0.625, 0.5, 0.875, 0.5, 0.625, 0.125, 0.625, 0.0, 0.625, 0.0, 0.625, 0.125, 0.875, 0.5, 0.625, 0.5, 0.625, 0.5, 0.875, 0.5, 0.5, 0.75, 0.625, 0.75, 0.625, 0.75, 0.5, 0.75, 0.125, 0.5, 0.125, 0.75, 0.125, 0.75, 0.125, 0.5, 0.5, 0.75, 0.625, 0.75, 0.625, 0.75, 0.5, 0.75, 0.125, 0.5, 0.125, 0.75, 0.125, 0.75, 0.125, 0.5, 0.625, 0.125, 0.625, 0.0, 0.625, 0.0, 0.625, 0.125, 0.125, 0.5, 0.125, 0.75, 0.125, 0.75, 0.125, 0.75, 0.125, 0.5, 0.625, 0.125, 0.625, 0.0, 0.625, 0.0, 0.625, 0.03125, 0.625, 0.0625, 0.625, 0.09375, 0.625, 0.125, 0.875, 0.5, 0.625, 0.5, 0.625, 0.5, 0.875, 0.5, 0.5, 0.75, 0.625, 0.75, 0.625, 0.75, 0.5, 0.75, 0.125, 0.5, 0.125, 0.75, 0.125, 0.75, 0.125, 0.5, 0.625, 0.25, 0.625, 0.2187, 0.625, 0.1875, 0.625, 0.1562, 0.625, 0.125, 0.625, 0.09375, 0.625, 0.0625, 0.625, 0.03125, 0.625, 0.0, 0.625, 0.0, 0.625, 0.0, 0.625, 0.0, 0.625, 0.0, 0.625, 0.0625, 0.625, 0.125, 0.625, 0.1875, 0.625, 0.25, 0.625, 0.25, 0.625, 0.25, 0.625, 0.25, 0.625, 0.25, 0.625, 0.25, 0.625, 0.25, 0.625, 0.25, 0.875, 0.5, 0.625, 0.5, 0.625, 0.5, 0.875, 0.5, 0.875, 0.5, 0.875, 0.5, 0.875, 0.5, 0.375, 0.75, 0.625, 0.75, 0.625, 0.75, 0.625, 0.75, 0.625, 0.75, 0.625, 0.75, 0.375, 0.75, 0.125, 0.5, 0.125, 0.75, 0.125, 0.75, 0.125, 0.5, 0.625, 0.25, 0.625, 0.1875, 0.625, 0.125, 0.625, 0.0625, 0.625, 0.0, 0.625, 0.0, 0.625, 0.125, 0.625, 0.25, 0.875, 0.5, 0.625, 0.5, 0.625, 0.5, 0.875, 0.5, 0.375, 0.75, 0.625, 0.75, 0.625, 0.75, 0.5383, 0.75, 0.375, 0.75, 0.875, 0.5, 0.625, 0.5, 0.625, 0.5, 0.875, 0.5, 0.625, 0.125, 0.625, 0.0, 0.625, 0.0, 0.625, 0.125, 0.875, 0.5, 0.625, 0.5, 0.625, 0.5, 0.875, 0.5, 0.5, 0.75, 0.625, 0.75, 0.625, 0.75, 0.5, 0.75, 0.125, 0.5, 0.125, 0.75, 0.125, 0.75, 0.125, 0.5, 0.5, 0.75, 0.625, 0.75, 0.625, 0.75, 0.5, 0.75, 0.125, 0.5, 0.125, 0.75, 0.125, 0.75, 0.125, 0.5, 0.625, 0.125, 0.625, 0.0, 0.625, 0.0, 0.625, 0.125, 0.875, 0.5, 0.625, 0.5, 0.625, 0.5, 0.875, 0.5, 0.625, 0.125, 0.625, 0.0, 0.625, 0.0, 0.625, 0.125, 0.875, 0.5, 0.625, 0.5, 0.625, 0.5, 0.875, 0.5, 0.5, 0.75, 0.625, 0.75, 0.625, 0.75, 0.5, 0.75, 0.5, 0.75, 0.625, 0.75, 0.625, 0.75, 0.5, 0.75, 0.125, 0.5, 0.125, 0.75, 0.125, 0.75, 0.125, 0.5, 0.625, 0.125, 0.625, 0.0, 0.625, 0.0, 0.625, 0.125, 0.125, 0.5, 0.125, 0.75, 0.125, 0.75, 0.125, 0.5, 0.625, 0.125, 0.625, 0.0, 0.625, 0.0, 0.625, 0.125, 0.875, 0.5, 0.625, 0.5, 0.625, 0.5, 0.875, 0.5, 0.5, 0.75, 0.625, 0.75, 0.625, 0.75, 0.5, 0.75, 0.625, 0.125, 0.625, 0.0, 0.625, 0.0, 0.625, 0.125, 0.875, 0.5, 0.625, 0.5, 0.625, 0.5, 0.875, 0.5, 0.5, 0.75, 0.625, 0.75, 0.625, 0.75, 0.5, 0.75, 0.125, 0.5, 0.125, 0.75, 0.125, 0.75, 0.125, 0.5, 0.875, 0.5, 0.625, 0.5, 0.625, 0.5, 0.875, 0.5, 0.5, 0.75, 0.625, 0.75, 0.625, 0.75, 0.5, 0.75, 0.125, 0.5, 0.125, 0.75, 0.125, 0.75, 0.125, 0.5, 0.625, 0.125, 0.625, 0.0, 0.625, 0.0, 0.625, 0.125, 0.125, 0.5, 0.125, 0.75, 0.125, 0.75, 0.125, 0.5, 0.625, 0.125, 0.625, 0.0, 0.625, 0.0, 0.625, 0.125, 0.875, 0.5, 0.625, 0.5, 0.625, 0.5, 0.875, 0.5, 0.5, 0.75, 0.625, 0.75, 0.625, 0.75, 0.5, 0.75, 0.875, 0.5, 0.625, 0.5, 0.625, 0.5, 0.875, 0.5, 0.375, 0.75, 0.5, 0.75, 0.625, 0.75, 0.625, 0.75, 0.375, 0.75, 0.125, 0.5, 0.125, 0.75, 0.125, 0.75, 0.125, 0.5, 0.625, 0.125, 0.625, 0.0, 0.625, 0.0, 0.625, 0.125, 0.625, 0.25, 0.625, 0.125, 0.625, 0.125, 0.625, 0.25, 0.625, 0.25, 0.625, 0.125, 0.625, 0.125, 0.625, 0.25, 0.625, 0.25, 0.625, 0.125, 0.625, 0.125, 0.625, 0.25, 0.625, 0.25, 0.625, 0.125, 0.625, 0.125, 0.625, 0.25, 0.625, 0.25, 0.625, 0.125, 0.625, 0.125, 0.625, 0.25, 0.625, 0.25, 0.625, 0.125, 0.625, 0.125, 0.625, 0.25, 0.625, 0.25, 0.625, 0.125, 0.625, 0.125, 0.625, 0.25, 0.625, 0.25, 0.625, 0.125, 0.625, 0.125, 0.625, 0.25, 0.625, 0.25, 0.625, 0.125, 0.625, 0.125, 0.625, 0.25, 0.625, 0.25, 0.625, 0.125, 0.625, 0.125, 0.625, 0.1562, 0.625, 0.1875, 0.625, 0.2187, 0.625, 0.25, 0.625, 0.25, 0.625, 0.125, 0.625, 0.125, 0.625, 0.25, 0.625, 0.25, 0.625, 0.125, 0.625, 0.125, 0.625, 0.25, 0.625, 0.25, 0.625, 0.125, 0.625, 0.125, 0.625, 0.25, 0.625, 0.25, 0.625, 0.125, 0.625, 0.125, 0.625, 0.25, 0.625, 0.25, 0.625, 0.125, 0.625, 0.125, 0.625, 0.25, 0.375, 0.0, 0.625, 0.0, 0.625, 0.125, 0.375, 0.125, 0.375, 0.75, 0.5, 0.75, 0.5, 0.75, 0.375, 0.75, 0.375, 0.75, 0.5, 0.75, 0.5, 0.75, 0.375, 0.75, 0.375, 0.75, 0.5, 0.75, 0.5, 0.75, 0.375, 0.75, 0.375, 0.75, 0.5, 0.75, 0.5, 0.75, 0.375, 0.75, 0.375, 0.75, 0.5, 0.75, 0.5, 0.75, 0.375, 0.75, 0.375, 0.75, 0.5, 0.75, 0.5, 0.75, 0.375, 0.75, 0.375, 0.75, 0.5, 0.75, 0.5, 0.75, 0.375, 0.75, 0.375, 0.75, 0.5, 0.75, 0.5, 0.75, 0.375, 0.75, 0.375, 0.75, 0.5, 0.75, 0.5, 0.75, 0.375, 0.75, 0.375, 0.75, 0.5, 0.75, 0.5, 0.75, 0.375, 0.75, 0.375, 0.75, 0.5, 0.75, 0.5, 0.75, 0.375, 0.75, 0.375, 0.75, 0.5, 0.75, 0.5, 0.75, 0.375, 0.75, 0.375, 0.75, 0.5, 0.75, 0.5, 0.75, 0.375, 0.75, 0.375, 0.75, 0.5, 0.75, 0.5, 0.75, 0.375, 0.75, 0.375, 0.75, 0.5, 0.75, 0.625, 0.75, 0.625, 0.75, 0.625, 0.75, 0.625, 0.75, 0.625, 0.75, 0.375, 0.75, 0.625, 0.25, 0.625, 0.125, 0.625, 0.125, 0.625, 0.1562, 0.625, 0.1875, 0.625, 0.2187, 0.625, 0.25])
me_circle.materials.append(mat_material)
me_circle.update()
me_cylinder_002 = bpy.data.meshes.new('Cylinder.002')
me_cylinder_002.from_pydata([(0.1734, 0.6847, -0.9678), (0.1811, 0.6907, 0.9678), (0.1734, -0.8884, -0.9678), (0.1811, -0.8945, 0.9678), (-0.003755, -0.8733, -0.9678), (0.004041, -0.8793, 0.9678), (-0.177, -0.8286, -0.9678), (-0.1685, -0.8342, 0.9678), (-0.3426, -0.7559, -0.9678), (-0.3329, -0.7609, 0.9678), (-0.4976, -0.6581, -0.9678), (-0.4861, -0.6623, 0.9678), (-0.6378, -0.5389, -0.9678), (-0.6239, -0.5422, 0.9678), (-0.7559, -0.4029, -0.9678), (-0.7393, -0.4052, 0.9678), (-0.8402, -0.2553, -0.9678), (-0.8213, -0.2565, 0.9678), (-0.8716, -0.1019, -0.9678), (-0.8521, -0.1019, 0.9678), (-0.8402, 0.05157, -0.9678), (-0.8213, 0.05275, 0.9678), (-0.7559, 0.1991, -0.9678), (-0.7393, 0.2014, 0.9678), (-0.6378, 0.3351, -0.9678), (-0.6239, 0.3385, 0.9678), (-0.4976, 0.4543, -0.9678), (-0.4861, 0.4586, 0.9678), (-0.3426, 0.5521, -0.9678), (-0.3329, 0.5572, 0.9678), (-0.177, 0.6248, -0.9678), (-0.1685, 0.6304, 0.9678), (-0.003755, 0.6696, -0.9678), (0.004041, 0.6755, 0.9678), (0.2588, 0.7991, -1.897), (0.2588, -1.003, -1.897), (0.0559, -0.9856, -1.897), (-0.1425, -0.9343, -1.897), (-0.3323, -0.851, -1.897), (-0.5098, -0.739, -1.897), (-0.6703, -0.6024, -1.897), (-0.8057, -0.4467, -1.897), (-0.9023, -0.2777, -1.897), (-0.9382, -0.1019, -1.897), (-0.9023, 0.0739, -1.897), (-0.8057, 0.2429, -1.897), (-0.6703, 0.3987, -1.897), (-0.5098, 0.5352, -1.897), (-0.3323, 0.6473, -1.897), (-0.1425, 0.7305, -1.897), (0.0559, 0.7818, -1.897), (0.2588, 0.7991, -1.897), (0.2588, -1.003, -1.897), (0.0559, -0.9856, -1.897), (-0.1425, -0.9343, -1.897), (-0.3323, -0.851, -1.897), (-0.5098, -0.739, -1.897), (-0.6703, -0.6024, -1.897), (-0.8057, -0.4467, -1.897), (-0.9023, -0.2777, -1.897), (-0.9382, -0.1019, -1.897), (-0.9023, 0.0739, -1.897), (-0.8057, 0.2429, -1.897), (-0.6703, 0.3987, -1.897), (-0.5098, 0.5352, -1.897), (-0.3323, 0.6473, -1.897), (-0.1425, 0.7305, -1.897), (0.0559, 0.7818, -1.897), (0.4192, 0.8659, -3.817), (0.4192, -1.07, -3.817), (0.2012, -1.051, -3.817), (-0.01192, -0.996, -3.817), (-0.2157, -0.9066, -3.817), (-0.4064, -0.7862, -3.817), (-0.5789, -0.6396, -3.817), (-0.7242, -0.4722, -3.817), (-0.828, -0.2907, -3.817), (-0.8666, -0.1019, -3.817), (-0.828, 0.08693, -3.817), (-0.7242, 0.2685, -3.817), (-0.5789, 0.4358, -3.817), (-0.4064, 0.5825, -3.817), (-0.2157, 0.7028, -3.817), (-0.01192, 0.7922, -3.817), (0.2012, 0.8473, -3.817), (0.4192, 0.8659, -3.817), (0.4192, -1.07, -3.817), (0.2012, -1.051, -3.817), (-0.01192, -0.996, -3.817), (-0.2157, -0.9066, -3.817), (-0.4064, -0.7862, -3.817), (-0.5789, -0.6396, -3.817), (-0.7242, -0.4722, -3.817), (-0.828, -0.2907, -3.817), (-0.8666, -0.1019, -3.817), (-0.828, 0.08693, -3.817), (-0.7242, 0.2685, -3.817), (-0.5789, 0.4358, -3.817), (-0.4064, 0.5825, -3.817), (-0.2157, 0.7028, -3.817), (-0.01192, 0.7922, -3.817), (0.2012, 0.8473, -3.817), (0.4439, 0.7705, -4.3), (0.4439, -0.9743, -4.3), (0.2474, -0.9575, -4.3), (0.05532, -0.9079, -4.3), (-0.1284, -0.8272, -4.3), (-0.3003, -0.7188, -4.3), (-0.4557, -0.5866, -4.3), (-0.5868, -0.4357, -4.3), (-0.6803, -0.2721, -4.3), (-0.7151, -0.1019, -4.3), (-0.6803, 0.06832, -4.3), (-0.5868, 0.232, -4.3), (-0.4557, 0.3828, -4.3), (-0.3003, 0.515, -4.3), (-0.1284, 0.6235, -4.3), (0.05532, 0.7041, -4.3), (0.2474, 0.7537, -4.3), (0.4439, 0.7705, -4.3), (0.4439, -0.9743, -4.3), (0.2474, -0.9575, -4.3), (0.05532, -0.9079, -4.3), (-0.1284, -0.8272, -4.3), (-0.3003, -0.7188, -4.3), (-0.4557, -0.5866, -4.3), (-0.5868, -0.4357, -4.3), (-0.6803, -0.2721, -4.3), (-0.7151, -0.1019, -4.3), (-0.6803, 0.06832, -4.3), (-0.5868, 0.232, -4.3), (-0.4557, 0.3828, -4.3), (-0.3003, 0.515, -4.3), (-0.1284, 0.6235, -4.3), (0.05532, 0.7041, -4.3), (0.2474, 0.7537, -4.3), (0.6107, 0.6194, -4.857), (0.6107, -0.8232, -4.857), (0.4483, -0.8093, -4.857), (0.2894, -0.7683, -4.857), (0.1375, -0.7016, -4.857), (-0.004592, -0.6119, -4.857), (-0.1331, -0.5026, -4.857), (-0.2415, -0.3779, -4.857), (-0.3188, -0.2426, -4.857), (-0.3476, -0.1019, -4.857), (-0.3188, 0.03884, -4.857), (-0.2415, 0.1742, -4.857), (-0.1331, 0.2989, -4.857), (-0.004592, 0.4082, -4.857), (0.1375, 0.4979, -4.857), (0.2894, 0.5645, -4.857), (0.4483, 0.6056, -4.857), (0.6107, 0.6194, -4.857), (0.6107, -0.8232, -4.857), (0.4483, -0.8093, -4.857), (0.2894, -0.7683, -4.857), (0.1375, -0.7016, -4.857), (-0.004592, -0.6119, -4.857), (-0.1331, -0.5026, -4.857), (-0.2415, -0.3779, -4.857), (-0.3188, -0.2426, -4.857), (-0.3476, -0.1019, -4.857), (-0.3188, 0.03884, -4.857), (-0.2415, 0.1742, -4.857), (-0.1331, 0.2989, -4.857), (-0.004592, 0.4082, -4.857), (0.1375, 0.4979, -4.857), (0.2894, 0.5645, -4.857), (0.4483, 0.6056, -4.857), (0.7258, 0.3988, -5.383), (0.7258, -0.6026, -5.383), (0.6131, -0.5949, -5.381), (0.5019, -0.5687, -5.379), (0.3943, -0.5243, -5.376), (0.293, -0.4625, -5.375), (0.2014, -0.3858, -5.374), (0.1239, -0.2977, -5.373), (0.06885, -0.2018, -5.373), (0.04843, -0.1019, -5.373), (0.06885, -0.002002, -5.373), (0.1239, 0.09399, -5.373), (0.2014, 0.182, -5.374), (0.293, 0.2588, -5.375), (0.3943, 0.3205, -5.376), (0.5019, 0.365, -5.379), (0.6131, 0.3911, -5.381), (0.7258, 0.3988, -5.383), (0.7258, -0.6026, -5.383), (0.6131, -0.5949, -5.381), (0.5019, -0.5687, -5.379), (0.3943, -0.5243, -5.376), (0.293, -0.4625, -5.375), (0.2014, -0.3858, -5.374), (0.1239, -0.2977, -5.373), (0.06885, -0.2018, -5.373), (0.04843, -0.1019, -5.373), (0.06885, -0.002002, -5.373), (0.1239, 0.09399, -5.373), (0.2014, 0.182, -5.374), (0.293, 0.2588, -5.375), (0.3943, 0.3205, -5.376), (0.5019, 0.365, -5.379), (0.6131, 0.3911, -5.381), (0.9335, 0.1958, -6.017), (0.9335, -0.3995, -6.017), (0.8671, -0.3956, -6.017), (0.8014, -0.3818, -6.015), (0.737, -0.3577, -6.013), (0.6746, -0.3233, -6.011), (0.6157, -0.2793, -6.009), (0.5629, -0.227, -6.006), (0.5278, -0.1657, -6.006), (0.5148, -0.1019, -6.006), (0.5278, -0.0381, -6.006), (0.5629, 0.02322, -6.006), (0.6157, 0.07555, -6.009), (0.6746, 0.1196, -6.011), (0.737, 0.154, -6.013), (0.8014, 0.1781, -6.015), (0.8671, 0.1919, -6.017), (0.9335, 0.1958, -6.017), (0.9335, -0.3995, -6.017), (0.8671, -0.3956, -6.017), (0.8014, -0.3818, -6.015), (0.737, -0.3577, -6.013), (0.6746, -0.3233, -6.011), (0.6157, -0.2793, -6.009), (0.5629, -0.227, -6.006), (0.5278, -0.1657, -6.006), (0.5148, -0.1019, -6.006), (0.5278, -0.0381, -6.006), (0.5629, 0.02322, -6.006), (0.6157, 0.07555, -6.009), (0.6746, 0.1196, -6.011), (0.737, 0.154, -6.013), (0.8014, 0.1781, -6.015), (0.8671, 0.1919, -6.017), (1.053, 0.1941, -6.236), (1.053, -0.3978, -6.236), (0.9865, -0.3921, -6.236), (0.9213, -0.3753, -6.236), (0.859, -0.348, -6.236), (0.8007, -0.3111, -6.236), (0.748, -0.2663, -6.236), (0.7035, -0.2151, -6.236), (0.6718, -0.1596, -6.236), (0.66, -0.1019, -6.236), (0.6718, -0.04414, -6.236), (0.7035, 0.01138, -6.236), (0.748, 0.06254, -6.236), (0.8007, 0.1074, -6.236), (0.859, 0.1442, -6.236), (0.9213, 0.1715, -6.236), (0.9865, 0.1884, -6.236), (1.053, 0.1941, -6.236), (1.053, -0.3978, -6.236), (0.9865, -0.3921, -6.236), (0.9213, -0.3753, -6.236), (0.859, -0.348, -6.236), (0.8007, -0.3111, -6.236), (0.748, -0.2663, -6.236), (0.7035, -0.2151, -6.236), (0.6718, -0.1596, -6.236), (0.66, -0.1019, -6.236), (0.6718, -0.04414, -6.236), (0.7035, 0.01138, -6.236), (0.748, 0.06254, -6.236), (0.8007, 0.1074, -6.236), (0.859, 0.1442, -6.236), (0.9213, 0.1715, -6.236), (0.9865, 0.1884, -6.236), (0.1946, 0.588, 2.749), (0.1946, -0.7917, 2.749), (0.04053, -0.7785, 2.749), (-0.1097, -0.7392, 2.749), (-0.2528, -0.6755, 2.749), (-0.3861, -0.5897, 2.749), (-0.506, -0.4851, 2.749), (-0.6064, -0.3659, 2.749), (-0.6778, -0.2365, 2.749), (-0.7046, -0.1019, 2.749), (-0.6778, 0.03271, 2.749), (-0.6064, 0.1621, 2.749), (-0.506, 0.2814, 2.749), (-0.3861, 0.3859, 2.749), (-0.2528, 0.4717, 2.749), (-0.1097, 0.5355, 2.749), (0.04053, 0.5747, 2.749), (0.2481, 0.4344, 4.264), (0.2481, -0.6382, 4.264), (0.1283, -0.6279, 4.264), (0.01157, -0.5974, 4.264), (-0.09969, -0.5478, 4.264), (-0.2033, -0.4811, 4.264), (-0.2966, -0.3998, 4.264), (-0.3747, -0.3071, 4.264), (-0.4301, -0.2065, 4.264), (-0.4509, -0.1019, 4.264), (-0.4301, 0.002753, 4.264), (-0.3747, 0.1034, 4.264), (-0.2966, 0.1961, 4.264), (-0.2033, 0.2774, 4.264), (-0.09969, 0.3441, 4.264), (0.01157, 0.3936, 4.264), (0.1283, 0.4241, 4.264), (0.2669, 0.3401, 5.014), (0.2669, -0.5439, 5.014), (0.1682, -0.5354, 5.014), (0.07199, -0.5102, 5.014), (-0.0197, -0.4694, 5.014), (-0.1051, -0.4144, 5.014), (-0.1819, -0.3474, 5.014), (-0.2463, -0.271, 5.014), (-0.292, -0.1881, 5.014), (-0.3092, -0.1019, 5.014), (-0.292, -0.01565, 5.014), (-0.2463, 0.06726, 5.014), (-0.1819, 0.1437, 5.014), (-0.1051, 0.2107, 5.014), (-0.0197, 0.2656, 5.014), (0.07199, 0.3065, 5.014), (0.1682, 0.3316, 5.014), (0.1758, 0.2161, 5.778), (0.1758, -0.4199, 5.778), (0.1048, -0.4138, 5.778), (0.03555, -0.3957, 5.778), (-0.03043, -0.3663, 5.778), (-0.09188, -0.3268, 5.778), (-0.1472, -0.2786, 5.778), (-0.1935, -0.2236, 5.778), (-0.2264, -0.1639, 5.778), (-0.2387, -0.1019, 5.778), (-0.2264, -0.03984, 5.778), (-0.1935, 0.01982, 5.778), (-0.1472, 0.0748, 5.778), (-0.09188, 0.123, 5.778), (-0.03043, 0.1625, 5.778), (0.03555, 0.1919, 5.778), (0.1048, 0.21, 5.778), (0.1479, 0.1782, 6.817), (0.1479, -0.382, 6.817), (0.08537, -0.3766, 6.817), (0.02439, -0.3606, 6.817), (-0.03371, -0.3348, 6.817), (-0.08783, -0.2999, 6.817), (-0.1365, -0.2575, 6.817), (-0.1773, -0.2091, 6.817), (-0.2063, -0.1565, 6.817), (-0.2171, -0.1019, 6.817), (-0.2063, -0.04724, 6.817), (-0.1773, 0.005303, 6.817), (-0.1365, 0.05373, 6.817), (-0.08783, 0.09617, 6.817), (-0.03371, 0.131, 6.817), (0.02439, 0.1569, 6.817), (0.08537, 0.1728, 6.817), (0.1458, 0.1754, 7.666), (0.1458, -0.3791, 7.666), (0.08391, -0.3738, 7.666), (0.02356, -0.358, 7.666), (-0.03396, -0.3324, 7.666), (-0.08752, -0.2979, 7.666), (-0.1357, -0.2559, 7.666), (-0.1761, -0.208, 7.666), (-0.2048, -0.156, 7.666), (-0.2155, -0.1019, 7.666), (-0.2048, -0.04779, 7.666), (-0.1761, 0.004215, 7.666), (-0.1357, 0.05214, 7.666), (-0.08752, 0.09416, 7.666), (-0.03396, 0.1286, 7.666), (0.02356, 0.1543, 7.666), (0.08391, 0.17, 7.666), (0.1436, 0.1723, 8.419), (0.1436, -0.3761, 8.419), (0.08236, -0.3708, 8.419), (0.02266, -0.3552, 8.419), (-0.03422, -0.3299, 8.419), (-0.0872, -0.2958, 8.419), (-0.1349, -0.2542, 8.419), (-0.1748, -0.2068, 8.419), (-0.2032, -0.1554, 8.419), (-0.2138, -0.1019, 8.419), (-0.2032, -0.04838, 8.419), (-0.1748, 0.003053, 8.419), (-0.1349, 0.05046, 8.419), (-0.0872, 0.09201, 8.419), (-0.03422, 0.1261, 8.419), (0.02266, 0.1514, 8.419), (0.08236, 0.1671, 8.419), (0.1435, 0.1722, 9.171), (0.1435, -0.376, 9.171), (0.0823, -0.3707, 9.171), (0.02263, -0.3551, 9.171), (-0.03423, -0.3298, 9.171), (-0.08719, -0.2957, 9.171), (-0.1348, -0.2541, 9.171), (-0.1747, -0.2068, 9.171), (-0.2031, -0.1553, 9.171), (-0.2137, -0.1019, 9.171), (-0.2031, -0.04841, 9.171), (-0.1747, 0.003006, 9.171), (-0.1348, 0.05039, 9.171), (-0.08719, 0.09192, 9.171), (-0.03423, 0.126, 9.171), (0.02263, 0.1513, 9.171), (0.0823, 0.1669, 9.171), (0.1304, 0.1544, 10.04), (0.1304, -0.3581, 10.04), (0.07316, -0.3532, 10.04), (0.01738, -0.3386, 10.04), (-0.03577, -0.3149, 10.04), (-0.08528, -0.2831, 10.04), (-0.1298, -0.2442, 10.04), (-0.1671, -0.1999, 10.04), (-0.1936, -0.1519, 10.04), (-0.2036, -0.1019, 10.04), (-0.1936, -0.05189, 10.04), (-0.1671, -0.003824, 10.04), (-0.1298, 0.04047, 10.04), (-0.08528, 0.0793, 10.04), (-0.03577, 0.1112, 10.04), (0.01738, 0.1348, 10.04), (0.07316, 0.1494, 10.04), (0.1447, 0.1738, 10.91), (0.1447, -0.3776, 10.91), (0.08313, -0.3723, 10.91), (0.0231, -0.3566, 10.91), (-0.03409, -0.3311, 10.91), (-0.08736, -0.2968, 10.91), (-0.1353, -0.255, 10.91), (-0.1754, -0.2074, 10.91), (-0.204, -0.1557, 10.91), (-0.2147, -0.1019, 10.91), (-0.204, -0.04809, 10.91), (-0.1754, 0.003627, 10.91), (-0.1353, 0.05129, 10.91), (-0.08736, 0.09307, 10.91), (-0.03409, 0.1274, 10.91), (0.0231, 0.1528, 10.91), (0.08313, 0.1685, 10.91), (0.1559, 0.1456, 11.78), (0.1559, -0.3493, 11.78), (0.1006, -0.3446, 11.78), (0.04676, -0.3305, 11.78), (-0.004569, -0.3076, 11.78), (-0.05238, -0.2769, 11.78), (-0.0954, -0.2394, 11.78), (-0.1314, -0.1966, 11.78), (-0.157, -0.1502, 11.78), (-0.1666, -0.1019, 11.78), (-0.157, -0.0536, 11.78), (-0.1314, -0.007183, 11.78), (-0.0954, 0.0356, 11.78), (-0.05238, 0.0731, 11.78), (-0.004569, 0.1039, 11.78), (0.04676, 0.1267, 11.78), (0.1006, 0.1408, 11.78), (0.1945, 0.1498, 12.7), (0.1945, -0.3535, 12.7), (0.1383, -0.3487, 12.7), (0.08351, -0.3344, 12.7), (0.03131, -0.3111, 12.7), (-0.01732, -0.2798, 12.7), (-0.06107, -0.2417, 12.7), (-0.09771, -0.1982, 12.7), (-0.1237, -0.151, 12.7), (-0.1335, -0.1019, 12.7), (-0.1237, -0.05278, 12.7), (-0.09771, -0.005574, 12.7), (-0.06107, 0.03793, 12.7), (-0.01732, 0.07607, 12.7), (0.03131, 0.1074, 12.7), (0.08351, 0.1306, 12.7), (0.1383, 0.1449, 12.7), (0.212, 0.1108, 13.6), (0.212, -0.3146, 13.6), (0.1645, -0.3105, 13.6), (0.1182, -0.2984, 13.6), (0.07411, -0.2787, 13.6), (0.03301, -0.2523, 13.6), (-0.003972, -0.2201, 13.6), (-0.03495, -0.1833, 13.6), (-0.05695, -0.1434, 13.6), (-0.06521, -0.1019, 13.6), (-0.05695, -0.06038, 13.6), (-0.03495, -0.02048, 13.6), (-0.003972, 0.0163, 13.6), (0.03301, 0.04853, 13.6), (0.07411, 0.07498, 13.6), (0.1182, 0.09464, 13.6), (0.1645, 0.1067, 13.6), (0.2947, 0.117, 14.54), (0.2947, -0.3207, 14.54), (0.2458, -0.3165, 14.54), (0.1982, -0.3041, 14.54), (0.1528, -0.2839, 14.54), (0.1105, -0.2566, 14.54), (0.07243, -0.2235, 14.54), (0.04056, -0.1856, 14.54), (0.01792, -0.1446, 14.54), (0.009425, -0.1019, 14.54), (0.01792, -0.05918, 14.54), (0.04056, -0.01812, 14.54), (0.07243, 0.01972, 14.54), (0.1105, 0.05289, 14.54), (0.1528, 0.0801, 14.54), (0.1982, 0.1003, 14.54), (0.2458, 0.1128, 14.54), (0.3809, 0.08933, 15.42), (0.3809, -0.2931, 15.42), (0.3382, -0.2894, 15.42), (0.2966, -0.2785, 15.42), (0.2569, -0.2609, 15.42), (0.22, -0.2371, 15.42), (0.1867, -0.2081, 15.42), (0.1589, -0.1751, 15.42), (0.1391, -0.1392, 15.42), (0.1317, -0.1019, 15.42), (0.1391, -0.06457, 15.42), (0.1589, -0.0287, 15.42), (0.1867, 0.004354, 15.42), (0.22, 0.03333, 15.42), (0.2569, 0.05711, 15.42), (0.2966, 0.07478, 15.42), (0.3382, 0.08566, 15.42), (0.4976, 0.04996, 16.26), (0.4976, -0.2537, 16.26), (0.4637, -0.2508, 16.26), (0.4306, -0.2422, 16.26), (0.3991, -0.2281, 16.26), (0.3698, -0.2092, 16.26), (0.3434, -0.1862, 16.26), (0.3213, -0.16, 16.26), (0.3056, -0.1315, 16.26), (0.2997, -0.1019, 16.26), (0.3056, -0.07226, 16.26), (0.3213, -0.04377, 16.26), (0.3434, -0.01752, 16.26), (0.3698, 0.00549, 16.26), (0.3991, 0.02437, 16.26), (0.4306, 0.0384, 16.26), (0.4637, 0.04705, 16.26)], [], [(2, 3, 5, 4), (4, 5, 7, 6), (6, 7, 9, 8), (8, 9, 11, 10), (10, 11, 13, 12), (12, 13, 15, 14), (14, 15, 17, 16), (16, 17, 19, 18), (18, 19, 21, 20), (20, 21, 23, 22), (22, 23, 25, 24), (24, 25, 27, 26), (26, 27, 29, 28), (28, 29, 31, 30), (30, 31, 33, 32), (32, 33, 1, 0), (18, 20, 44, 43), (28, 30, 49, 48), (4, 6, 37, 36), (14, 16, 42, 41), (24, 26, 47, 46), (10, 12, 40, 39), (20, 22, 45, 44), (30, 32, 50, 49), (6, 8, 38, 37), (16, 18, 43, 42), (26, 28, 48, 47), (2, 4, 36, 35), (12, 14, 41, 40), (22, 24, 46, 45), (32, 0, 34, 50), (8, 10, 39, 38), (47, 48, 65, 64), (40, 41, 58, 57), (48, 49, 66, 65), (41, 42, 59, 58), (49, 50, 67, 66), (42, 43, 60, 59), (35, 36, 53, 52), (50, 34, 51, 67), (43, 44, 61, 60), (36, 37, 54, 53), (44, 45, 62, 61), (37, 38, 55, 54), (45, 46, 63, 62), (38, 39, 56, 55), (46, 47, 64, 63), (39, 40, 57, 56), (66, 67, 84, 83), (59, 60, 77, 76), (52, 53, 70, 69), (67, 51, 68, 84), (60, 61, 78, 77), (53, 54, 71, 70), (61, 62, 79, 78), (54, 55, 72, 71), (62, 63, 80, 79), (55, 56, 73, 72), (63, 64, 81, 80), (56, 57, 74, 73), (64, 65, 82, 81), (57, 58, 75, 74), (65, 66, 83, 82), (58, 59, 76, 75), (100, 99, 133, 134), (74, 75, 109, 108), (99, 98, 132, 133), (73, 74, 108, 107), (98, 97, 131, 132), (72, 73, 107, 106), (97, 96, 130, 131), (71, 72, 106, 105), (96, 95, 129, 130), (84, 68, 102, 118), (70, 71, 105, 104), (95, 94, 128, 129), (83, 84, 118, 117), (69, 70, 104, 103), (94, 93, 127, 128), (82, 83, 117, 116), (102, 119, 153, 136), (123, 122, 156, 157), (119, 135, 169, 153), (107, 108, 142, 141), (120, 103, 137, 154), (122, 121, 155, 156), (135, 134, 168, 169), (106, 107, 141, 140), (121, 120, 154, 155), (134, 133, 167, 168), (105, 106, 140, 139), (118, 102, 136, 152), (133, 132, 166, 167), (104, 105, 139, 138), (117, 118, 152, 151), (132, 131, 165, 166), (75, 76, 110, 109), (87, 86, 120, 121), (101, 100, 134, 135), (76, 77, 111, 110), (88, 87, 121, 122), (86, 69, 103, 120), (85, 101, 135, 119), (77, 78, 112, 111), (89, 88, 122, 123), (68, 85, 119, 102), (78, 79, 113, 112), (90, 89, 123, 124), (79, 80, 114, 113), (91, 90, 124, 125), (80, 81, 115, 114), (92, 91, 125, 126), (81, 82, 116, 115), (93, 92, 126, 127), (149, 150, 184, 183), (164, 163, 197, 198), (148, 149, 183, 182), (163, 162, 196, 197), (147, 148, 182, 181), (162, 161, 195, 196), (146, 147, 181, 180), (161, 160, 194, 195), (145, 146, 180, 179), (160, 159, 193, 194), (144, 145, 179, 178), (159, 158, 192, 193), (143, 144, 178, 177), (158, 157, 191, 192), (142, 143, 177, 176), (136, 153, 187, 170), (108, 109, 143, 142), (124, 123, 157, 158), (109, 110, 144, 143), (125, 124, 158, 159), (110, 111, 145, 144), (126, 125, 159, 160), (111, 112, 146, 145), (127, 126, 160, 161), (112, 113, 147, 146), (128, 127, 161, 162), (113, 114, 148, 147), (129, 128, 162, 163), (114, 115, 149, 148), (130, 129, 163, 164), (115, 116, 150, 149), (131, 130, 164, 165), (116, 117, 151, 150), (103, 104, 138, 137), (181, 182, 216, 215), (196, 195, 229, 230), (180, 181, 215, 214), (195, 194, 228, 229), (179, 180, 214, 213), (194, 193, 227, 228), (178, 179, 213, 212), (193, 192, 226, 227), (177, 178, 212, 211), (192, 191, 225, 226), (176, 177, 211, 210), (170, 187, 221, 204), (191, 190, 224, 225), (187, 203, 237, 221), (175, 176, 210, 209), (188, 171, 205, 222), (165, 164, 198, 199), (150, 151, 185, 184), (137, 138, 172, 171), (166, 165, 199, 200), (151, 152, 186, 185), (138, 139, 173, 172), (167, 166, 200, 201), (152, 136, 170, 186), (139, 140, 174, 173), (168, 167, 201, 202), (155, 154, 188, 189), (140, 141, 175, 174), (169, 168, 202, 203), (156, 155, 189, 190), (154, 137, 171, 188), (141, 142, 176, 175), (153, 169, 203, 187), (157, 156, 190, 191), (227, 226, 260, 261), (211, 212, 246, 245), (226, 225, 259, 260), (210, 211, 245, 244), (204, 221, 255, 238), (225, 224, 258, 259), (221, 237, 271, 255), (209, 210, 244, 243), (222, 205, 239, 256), (224, 223, 257, 258), (237, 236, 270, 271), (208, 209, 243, 242), (223, 222, 256, 257), (236, 235, 269, 270), (207, 208, 242, 241), (220, 204, 238, 254), (197, 196, 230, 231), (182, 183, 217, 216), (198, 197, 231, 232), (183, 184, 218, 217), (199, 198, 232, 233), (184, 185, 219, 218), (171, 172, 206, 205), (200, 199, 233, 234), (185, 186, 220, 219), (172, 173, 207, 206), (201, 200, 234, 235), (186, 170, 204, 220), (173, 174, 208, 207), (202, 201, 235, 236), (189, 188, 222, 223), (174, 175, 209, 208), (203, 202, 236, 237), (190, 189, 223, 224), (242, 243, 260, 259), (250, 251, 268, 267), (243, 244, 261, 260), (251, 252, 269, 268), (244, 245, 262, 261), (252, 253, 270, 269), (245, 246, 263, 262), (253, 254, 271, 270), (246, 247, 264, 263), (239, 240, 257, 256), (254, 238, 255, 271), (247, 248, 265, 264), (240, 241, 258, 257), (248, 249, 266, 265), (241, 242, 259, 258), (249, 250, 267, 266), (212, 213, 247, 246), (228, 227, 261, 262), (213, 214, 248, 247), (229, 228, 262, 263), (214, 215, 249, 248), (230, 229, 263, 264), (215, 216, 250, 249), (231, 230, 264, 265), (216, 217, 251, 250), (232, 231, 265, 266), (217, 218, 252, 251), (233, 232, 266, 267), (218, 219, 253, 252), (205, 206, 240, 239), (234, 233, 267, 268), (219, 220, 254, 253), (206, 207, 241, 240), (235, 234, 268, 269), (13, 11, 277, 278), (23, 21, 282, 283), (33, 31, 287, 288), (9, 7, 275, 276), (19, 17, 280, 281), (29, 27, 285, 286), (5, 3, 273, 274), (15, 13, 278, 279), (25, 23, 283, 284), (1, 33, 288, 272), (11, 9, 276, 277), (21, 19, 281, 282), (31, 29, 286, 287), (7, 5, 274, 275), (17, 15, 279, 280), (27, 25, 284, 285), (284, 283, 300, 301), (277, 276, 293, 294), (285, 284, 301, 302), (278, 277, 294, 295), (286, 285, 302, 303), (279, 278, 295, 296), (287, 286, 303, 304), (280, 279, 296, 297), (288, 287, 304, 305), (281, 280, 297, 298), (274, 273, 290, 291), (272, 288, 305, 289), (282, 281, 298, 299), (275, 274, 291, 292), (283, 282, 299, 300), (276, 275, 292, 293), (297, 296, 313, 314), (305, 304, 321, 322), (298, 297, 314, 315), (291, 290, 307, 308), (289, 305, 322, 306), (299, 298, 315, 316), (292, 291, 308, 309), (300, 299, 316, 317), (293, 292, 309, 310), (301, 300, 317, 318), (294, 293, 310, 311), (302, 301, 318, 319), (295, 294, 311, 312), (303, 302, 319, 320), (296, 295, 312, 313), (304, 303, 320, 321), (318, 317, 334, 335), (311, 310, 327, 328), (319, 318, 335, 336), (312, 311, 328, 329), (320, 319, 336, 337), (313, 312, 329, 330), (321, 320, 337, 338), (314, 313, 330, 331), (322, 321, 338, 339), (315, 314, 331, 332), (308, 307, 324, 325), (306, 322, 339, 323), (316, 315, 332, 333), (309, 308, 325, 326), (317, 316, 333, 334), (310, 309, 326, 327), (339, 338, 355, 356), (332, 331, 348, 349), (325, 324, 341, 342), (323, 339, 356, 340), (333, 332, 349, 350), (326, 325, 342, 343), (334, 333, 350, 351), (327, 326, 343, 344), (335, 334, 351, 352), (328, 327, 344, 345), (336, 335, 352, 353), (329, 328, 345, 346), (337, 336, 353, 354), (330, 329, 346, 347), (338, 337, 354, 355), (331, 330, 347, 348), (345, 344, 361, 362), (353, 352, 369, 370), (346, 345, 362, 363), (354, 353, 370, 371), (347, 346, 363, 364), (355, 354, 371, 372), (348, 347, 364, 365), (356, 355, 372, 373), (349, 348, 365, 366), (342, 341, 358, 359), (340, 356, 373, 357), (350, 349, 366, 367), (343, 342, 359, 360), (351, 350, 367, 368), (344, 343, 360, 361), (352, 351, 368, 369), (366, 365, 382, 383), (359, 358, 375, 376), (357, 373, 390, 374), (367, 366, 383, 384), (360, 359, 376, 377), (368, 367, 384, 385), (361, 360, 377, 378), (369, 368, 385, 386), (362, 361, 378, 379), (370, 369, 386, 387), (363, 362, 379, 380), (371, 370, 387, 388), (364, 363, 380, 381), (372, 371, 388, 389), (365, 364, 381, 382), (373, 372, 389, 390), (387, 386, 403, 404), (380, 379, 396, 397), (388, 387, 404, 405), (381, 380, 397, 398), (389, 388, 405, 406), (382, 381, 398, 399), (390, 389, 406, 407), (383, 382, 399, 400), (376, 375, 392, 393), (374, 390, 407, 391), (384, 383, 400, 401), (377, 376, 393, 394), (385, 384, 401, 402), (378, 377, 394, 395), (386, 385, 402, 403), (379, 378, 395, 396), (391, 407, 424, 408), (401, 400, 417, 418), (394, 393, 410, 411), (402, 401, 418, 419), (395, 394, 411, 412), (403, 402, 419, 420), (396, 395, 412, 413), (404, 403, 420, 421), (397, 396, 413, 414), (405, 404, 421, 422), (398, 397, 414, 415), (406, 405, 422, 423), (399, 398, 415, 416), (407, 406, 423, 424), (400, 399, 416, 417), (393, 392, 409, 410), (422, 421, 438, 439), (415, 414, 431, 432), (423, 422, 439, 440), (416, 415, 432, 433), (424, 423, 440, 441), (417, 416, 433, 434), (410, 409, 426, 427), (408, 424, 441, 425), (418, 417, 434, 435), (411, 410, 427, 428), (419, 418, 435, 436), (412, 411, 428, 429), (420, 419, 436, 437), (413, 412, 429, 430), (421, 420, 437, 438), (414, 413, 430, 431), (428, 427, 444, 445), (436, 435, 452, 453), (429, 428, 445, 446), (437, 436, 453, 454), (430, 429, 446, 447), (438, 437, 454, 455), (431, 430, 447, 448), (439, 438, 455, 456), (432, 431, 448, 449), (440, 439, 456, 457), (433, 432, 449, 450), (441, 440, 457, 458), (434, 433, 450, 451), (427, 426, 443, 444), (425, 441, 458, 442), (435, 434, 451, 452), (449, 448, 465, 466), (457, 456, 473, 474), (450, 449, 466, 467), (458, 457, 474, 475), (451, 450, 467, 468), (444, 443, 460, 461), (442, 458, 475, 459), (452, 451, 468, 469), (445, 444, 461, 462), (453, 452, 469, 470), (446, 445, 462, 463), (454, 453, 470, 471), (447, 446, 463, 464), (455, 454, 471, 472), (448, 447, 464, 465), (456, 455, 472, 473), (470, 469, 486, 487), (463, 462, 479, 480), (471, 470, 487, 488), (464, 463, 480, 481), (472, 471, 488, 489), (465, 464, 481, 482), (473, 472, 489, 490), (466, 465, 482, 483), (474, 473, 490, 491), (467, 466, 483, 484), (475, 474, 491, 492), (468, 467, 484, 485), (461, 460, 477, 478), (459, 475, 492, 476), (469, 468, 485, 486), (462, 461, 478, 479), (491, 490, 507, 508), (484, 483, 500, 501), (492, 491, 508, 509), (485, 484, 501, 502), (478, 477, 494, 495), (476, 492, 509, 493), (486, 485, 502, 503), (479, 478, 495, 496), (487, 486, 503, 504), (480, 479, 496, 497), (488, 487, 504, 505), (481, 480, 497, 498), (489, 488, 505, 506), (482, 481, 498, 499), (490, 489, 506, 507), (483, 482, 499, 500), (497, 496, 513, 514), (505, 504, 521, 522), (498, 497, 514, 515), (506, 505, 522, 523), (499, 498, 515, 516), (507, 506, 523, 524), (500, 499, 516, 517), (508, 507, 524, 525), (501, 500, 517, 518), (509, 508, 525, 526), (502, 501, 518, 519), (495, 494, 511, 512), (493, 509, 526, 510), (503, 502, 519, 520), (496, 495, 512, 513), (504, 503, 520, 521), (518, 517, 534, 535), (526, 525, 542, 543), (519, 518, 535, 536), (512, 511, 528, 529), (510, 526, 543, 527), (520, 519, 536, 537), (513, 512, 529, 530), (521, 520, 537, 538), (514, 513, 530, 531), (522, 521, 538, 539), (515, 514, 531, 532), (523, 522, 539, 540), (516, 515, 532, 533), (524, 523, 540, 541), (517, 516, 533, 534), (525, 524, 541, 542)])
_uv = me_cylinder_002.uv_layers.new(name='UVMap')
_uv.uv.foreach_set('vector', [0.5, 0.5, 0.5, 1.0, 0.4688, 1.0, 0.4688, 0.5, 0.4688, 0.5, 0.4688, 1.0, 0.4375, 1.0, 0.4375, 0.5, 0.4375, 0.5, 0.4375, 1.0, 0.4062, 1.0, 0.4062, 0.5, 0.4062, 0.5, 0.4062, 1.0, 0.375, 1.0, 0.375, 0.5, 0.375, 0.5, 0.375, 1.0, 0.3437, 1.0, 0.3438, 0.5, 0.3438, 0.5, 0.3437, 1.0, 0.3125, 1.0, 0.3125, 0.5, 0.3125, 0.5, 0.3125, 1.0, 0.2812, 1.0, 0.2812, 0.5, 0.2812, 0.5, 0.2812, 1.0, 0.25, 1.0, 0.25, 0.5, 0.25, 0.5, 0.25, 1.0, 0.2187, 1.0, 0.2188, 0.5, 0.2188, 0.5, 0.2187, 1.0, 0.1875, 1.0, 0.1875, 0.5, 0.1875, 0.5, 0.1875, 1.0, 0.1563, 1.0, 0.1562, 0.5, 0.1562, 0.5, 0.1563, 1.0, 0.125, 1.0, 0.125, 0.5, 0.125, 0.5, 0.125, 1.0, 0.09375, 1.0, 0.09375, 0.5, 0.09375, 0.5, 0.09375, 1.0, 0.0625, 1.0, 0.0625, 0.5, 0.0625, 0.5, 0.0625, 1.0, 0.03125, 1.0, 0.03125, 0.5, 0.03125, 0.5, 0.03125, 1.0, 0.0, 1.0, 0.0, 0.5, 0.25, 0.5, 0.2188, 0.5, 0.2188, 0.5, 0.25, 0.5, 0.09375, 0.5, 0.0625, 0.5, 0.0625, 0.5, 0.09375, 0.5, 0.4688, 0.5, 0.4375, 0.5, 0.4375, 0.5, 0.4688, 0.5, 0.3125, 0.5, 0.2812, 0.5, 0.2812, 0.5, 0.3125, 0.5, 0.1562, 0.5, 0.125, 0.5, 0.125, 0.5, 0.1562, 0.5, 0.375, 0.5, 0.3438, 0.5, 0.3438, 0.5, 0.375, 0.5, 0.2188, 0.5, 0.1875, 0.5, 0.1875, 0.5, 0.2188, 0.5, 0.0625, 0.5, 0.03125, 0.5, 0.03125, 0.5, 0.0625, 0.5, 0.4375, 0.5, 0.4062, 0.5, 0.4062, 0.5, 0.4375, 0.5, 0.2812, 0.5, 0.25, 0.5, 0.25, 0.5, 0.2812, 0.5, 0.125, 0.5, 0.09375, 0.5, 0.09375, 0.5, 0.125, 0.5, 0.5, 0.5, 0.4688, 0.5, 0.4688, 0.5, 0.5, 0.5, 0.3438, 0.5, 0.3125, 0.5, 0.3125, 0.5, 0.3438, 0.5, 0.1875, 0.5, 0.1562, 0.5, 0.1562, 0.5, 0.1875, 0.5, 0.03125, 0.5, 0.0, 0.5, 0.0, 0.5, 0.03125, 0.5, 0.4062, 0.5, 0.375, 0.5, 0.375, 0.5, 0.4062, 0.5, 0.125, 0.5, 0.09375, 0.5, 0.09375, 0.5, 0.125, 0.5, 0.3438, 0.5, 0.3125, 0.5, 0.3125, 0.5, 0.3437, 0.5, 0.09375, 0.5, 0.0625, 0.5, 0.0625, 0.5, 0.09375, 0.5, 0.3125, 0.5, 0.2812, 0.5, 0.2812, 0.5, 0.3125, 0.5, 0.0625, 0.5, 0.03125, 0.5, 0.03125, 0.5, 0.0625, 0.5, 0.2812, 0.5, 0.25, 0.5, 0.25, 0.5, 0.2812, 0.5, 0.5, 0.5, 0.4688, 0.5, 0.4688, 0.5, 0.5, 0.5, 0.03125, 0.5, 0.0, 0.5, 0.0, 0.5, 0.03125, 0.5, 0.25, 0.5, 0.2188, 0.5, 0.2188, 0.5, 0.25, 0.5, 0.4688, 0.5, 0.4375, 0.5, 0.4375, 0.5, 0.4688, 0.5, 0.2188, 0.5, 0.1875, 0.5, 0.1875, 0.5, 0.2188, 0.5, 0.4375, 0.5, 0.4062, 0.5, 0.4062, 0.5, 0.4375, 0.5, 0.1875, 0.5, 0.1562, 0.5, 0.1562, 0.5, 0.1875, 0.5, 0.4062, 0.5, 0.375, 0.5, 0.375, 0.5, 0.4062, 0.5, 0.1562, 0.5, 0.125, 0.5, 0.125, 0.5, 0.1562, 0.5, 0.375, 0.5, 0.3438, 0.5, 0.3437, 0.5, 0.375, 0.5, 0.0625, 0.5, 0.03125, 0.5, 0.03125, 0.5, 0.0625, 0.5, 0.2812, 0.5, 0.25, 0.5, 0.25, 0.5, 0.2812, 0.5, 0.5, 0.5, 0.4688, 0.5, 0.4688, 0.5, 0.5, 0.5, 0.03125, 0.5, 0.0, 0.5, 0.0, 0.5, 0.03125, 0.5, 0.25, 0.5, 0.2188, 0.5, 0.2188, 0.5, 0.25, 0.5, 0.4688, 0.5, 0.4375, 0.5, 0.4375, 0.5, 0.4688, 0.5, 0.2188, 0.5, 0.1875, 0.5, 0.1875, 0.5, 0.2188, 0.5, 0.4375, 0.5, 0.4062, 0.5, 0.4063, 0.5, 0.4375, 0.5, 0.1875, 0.5, 0.1562, 0.5, 0.1562, 0.5, 0.1875, 0.5, 0.4062, 0.5, 0.375, 0.5, 0.375, 0.5, 0.4063, 0.5, 0.1562, 0.5, 0.125, 0.5, 0.125, 0.5, 0.1562, 0.5, 0.375, 0.5, 0.3437, 0.5, 0.3438, 0.5, 0.375, 0.5, 0.125, 0.5, 0.09375, 0.5, 0.09375, 0.5, 0.125, 0.5, 0.3437, 0.5, 0.3125, 0.5, 0.3125, 0.5, 0.3438, 0.5, 0.09375, 0.5, 0.0625, 0.5, 0.0625, 0.5, 0.09375, 0.5, 0.3125, 0.5, 0.2812, 0.5, 0.2812, 0.5, 0.3125, 0.5, 0.0, 0.0, 0.0, 0.0, 0.0, 0.0, 0.0, 0.0, 0.3438, 0.5, 0.3125, 0.5, 0.3125, 0.5, 0.3438, 0.5, 0.0, 0.0, 0.0, 0.0, 0.0, 0.0, 0.0, 0.0, 0.375, 0.5, 0.3438, 0.5, 0.3438, 0.5, 0.375, 0.5, 0.0, 0.0, 0.0, 0.0, 0.0, 0.0, 0.0, 0.0, 0.4063, 0.5, 0.375, 0.5, 0.375, 0.5, 0.4063, 0.5, 0.0, 0.0, 0.0, 0.0, 0.0, 0.0, 0.0, 0.0, 0.4375, 0.5, 0.4063, 0.5, 0.4063, 0.5, 0.4375, 0.5, 0.0, 0.0, 0.0, 0.0, 0.0, 0.0, 0.0, 0.0, 0.03125, 0.5, 0.0, 0.5, 0.0, 0.5, 0.03125, 0.5, 0.4688, 0.5, 0.4375, 0.5, 0.4375, 0.5, 0.4687, 0.5, 0.0, 0.0, 0.0, 0.0, 0.0, 0.0, 0.0, 0.0, 0.0625, 0.5, 0.03125, 0.5, 0.03125, 0.5, 0.0625, 0.5, 0.5, 0.5, 0.4688, 0.5, 0.4687, 0.5, 0.5, 0.5, 0.0, 0.0, 0.0, 0.0, 0.0, 0.0, 0.0, 0.0, 0.09375, 0.5, 0.0625, 0.5, 0.0625, 0.5, 0.09375, 0.5, 0.0, 0.0, 0.0, 0.0, 0.0, 0.0, 0.0, 0.0, 0.0, 0.0, 0.0, 0.0, 0.0, 0.0, 0.0, 0.0, 0.0, 0.0, 0.0, 0.0, 0.0, 0.0, 0.0, 0.0, 0.375, 0.5, 0.3438, 0.5, 0.3438, 0.5, 0.375, 0.5, 0.5, 0.5, 0.5, 0.5, 0.5, 0.5, 0.5, 0.5, 0.0, 0.0, 0.0, 0.0, 0.0, 0.0, 0.0, 0.0, 0.0, 0.0, 0.0, 0.0, 0.0, 0.0, 0.0, 0.0, 0.4063, 0.5, 0.375, 0.5, 0.375, 0.5, 0.4062, 0.5, 0.0, 0.0, 0.0, 0.0, 0.0, 0.0, 0.0, 0.0, 0.0, 0.0, 0.0, 0.0, 0.0, 0.0, 0.0, 0.0, 0.4375, 0.5, 0.4063, 0.5, 0.4062, 0.5, 0.4375, 0.5, 0.03125, 0.5, 0.0, 0.5, 0.0, 0.5, 0.03125, 0.5, 0.0, 0.0, 0.0, 0.0, 0.0, 0.0, 0.0, 0.0, 0.4687, 0.5, 0.4375, 0.5, 0.4375, 0.5, 0.4688, 0.5, 0.0625, 0.5, 0.03125, 0.5, 0.03125, 0.5, 0.0625, 0.5, 0.0, 0.0, 0.0, 0.0, 0.0, 0.0, 0.0, 0.0, 0.3125, 0.5, 0.2812, 0.5, 0.2813, 0.5, 0.3125, 0.5, 0.0, 0.0, 0.0, 0.0, 0.0, 0.0, 0.0, 0.0, 0.0, 0.0, 0.0, 0.0, 0.0, 0.0, 0.0, 0.0, 0.2812, 0.5, 0.25, 0.5, 0.25, 0.5, 0.2813, 0.5, 0.0, 0.0, 0.0, 0.0, 0.0, 0.0, 0.0, 0.0, 0.5, 0.5, 0.5, 0.5, 0.5, 0.5, 0.5, 0.5, 0.0, 0.0, 0.0, 0.0, 0.0, 0.0, 0.0, 0.0, 0.25, 0.5, 0.2188, 0.5, 0.2188, 0.5, 0.25, 0.5, 0.0, 0.0, 0.0, 0.0, 0.0, 0.0, 0.0, 0.0, 0.0, 0.0, 0.0, 0.0, 0.0, 0.0, 0.0, 0.0, 0.2188, 0.5, 0.1875, 0.5, 0.1875, 0.5, 0.2188, 0.5, 0.0, 0.0, 0.0, 0.0, 0.0, 0.0, 0.0, 0.0, 0.1875, 0.5, 0.1562, 0.5, 0.1562, 0.5, 0.1875, 0.5, 0.0, 0.0, 0.0, 0.0, 0.0, 0.0, 0.0, 0.0, 0.1562, 0.5, 0.125, 0.5, 0.125, 0.5, 0.1562, 0.5, 0.0, 0.0, 0.0, 0.0, 0.0, 0.0, 0.0, 0.0, 0.125, 0.5, 0.09375, 0.5, 0.09375, 0.5, 0.125, 0.5, 0.0, 0.0, 0.0, 0.0, 0.0, 0.0, 0.0, 0.0, 0.125, 0.5, 0.09375, 0.5, 0.09375, 0.5, 0.125, 0.5, 0.0, 0.0, 0.0, 0.0, 0.0, 0.0, 0.0, 0.0, 0.1562, 0.5, 0.125, 0.5, 0.125, 0.5, 0.1562, 0.5, 0.0, 0.0, 0.0, 0.0, 0.0, 0.0, 0.0, 0.0, 0.1875, 0.5, 0.1562, 0.5, 0.1562, 0.5, 0.1875, 0.5, 0.0, 0.0, 0.0, 0.0, 0.0, 0.0, 0.0, 0.0, 0.2188, 0.5, 0.1875, 0.5, 0.1875, 0.5, 0.2188, 0.5, 0.0, 0.0, 0.0, 0.0, 0.0, 0.0, 0.0, 0.0, 0.25, 0.5, 0.2188, 0.5, 0.2188, 0.5, 0.25, 0.5, 0.0, 0.0, 0.0, 0.0, 0.0, 0.0, 0.0, 0.0, 0.2812, 0.5, 0.25, 0.5, 0.25, 0.5, 0.2812, 0.5, 0.0, 0.0, 0.0, 0.0, 0.0, 0.0, 0.0, 0.0, 0.3125, 0.5, 0.2812, 0.5, 0.2812, 0.5, 0.3125, 0.5, 0.0, 0.0, 0.0, 0.0, 0.0, 0.0, 0.0, 0.0, 0.3438, 0.5, 0.3125, 0.5, 0.3125, 0.5, 0.3437, 0.5, 0.0, 0.0, 0.0, 0.0, 0.0, 0.0, 0.0, 0.0, 0.3438, 0.5, 0.3125, 0.5, 0.3125, 0.5, 0.3438, 0.5, 0.0, 0.0, 0.0, 0.0, 0.0, 0.0, 0.0, 0.0, 0.3125, 0.5, 0.2813, 0.5, 0.2812, 0.5, 0.3125, 0.5, 0.0, 0.0, 0.0, 0.0, 0.0, 0.0, 0.0, 0.0, 0.2813, 0.5, 0.25, 0.5, 0.25, 0.5, 0.2812, 0.5, 0.0, 0.0, 0.0, 0.0, 0.0, 0.0, 0.0, 0.0, 0.25, 0.5, 0.2188, 0.5, 0.2188, 0.5, 0.25, 0.5, 0.0, 0.0, 0.0, 0.0, 0.0, 0.0, 0.0, 0.0, 0.2188, 0.5, 0.1875, 0.5, 0.1875, 0.5, 0.2188, 0.5, 0.0, 0.0, 0.0, 0.0, 0.0, 0.0, 0.0, 0.0, 0.1875, 0.5, 0.1562, 0.5, 0.1562, 0.5, 0.1875, 0.5, 0.0, 0.0, 0.0, 0.0, 0.0, 0.0, 0.0, 0.0, 0.1562, 0.5, 0.125, 0.5, 0.125, 0.5, 0.1562, 0.5, 0.0, 0.0, 0.0, 0.0, 0.0, 0.0, 0.0, 0.0, 0.125, 0.5, 0.09375, 0.5, 0.09375, 0.5, 0.125, 0.5, 0.0, 0.0, 0.0, 0.0, 0.0, 0.0, 0.0, 0.0, 0.09375, 0.5, 0.0625, 0.5, 0.0625, 0.5, 0.09375, 0.5, 0.5, 0.5, 0.4687, 0.5, 0.4688, 0.5, 0.5, 0.5, 0.1875, 0.5, 0.1562, 0.5, 0.1562, 0.5, 0.1875, 0.5, 0.0, 0.0, 0.0, 0.0, 0.0, 0.0, 0.0, 0.0, 0.2188, 0.5, 0.1875, 0.5, 0.1875, 0.5, 0.2188, 0.5, 0.0, 0.0, 0.0, 0.0, 0.0, 0.0, 0.0, 0.0, 0.25, 0.5, 0.2188, 0.5, 0.2188, 0.5, 0.25, 0.5, 0.0, 0.0, 0.0, 0.0, 0.0, 0.0, 0.0, 0.0, 0.2812, 0.5, 0.25, 0.5, 0.25, 0.5, 0.2813, 0.5, 0.0, 0.0, 0.0, 0.0, 0.0, 0.0, 0.0, 0.0, 0.3125, 0.5, 0.2812, 0.5, 0.2813, 0.5, 0.3125, 0.5, 0.0, 0.0, 0.0, 0.0, 0.0, 0.0, 0.0, 0.0, 0.3437, 0.5, 0.3125, 0.5, 0.3125, 0.5, 0.3438, 0.5, 0.0, 0.0, 0.0, 0.0, 0.0, 0.0, 0.0, 0.0, 0.0, 0.0, 0.0, 0.0, 0.0, 0.0, 0.0, 0.0, 0.0, 0.0, 0.0, 0.0, 0.0, 0.0, 0.0, 0.0, 0.375, 0.5, 0.3437, 0.5, 0.3438, 0.5, 0.375, 0.5, 0.5, 0.5, 0.5, 0.5, 0.5, 0.5, 0.5, 0.5, 0.0, 0.0, 0.0, 0.0, 0.0, 0.0, 0.0, 0.0, 0.09375, 0.5, 0.0625, 0.5, 0.0625, 0.5, 0.09375, 0.5, 0.5, 0.5, 0.4688, 0.5, 0.4688, 0.5, 0.5, 0.5, 0.0, 0.0, 0.0, 0.0, 0.0, 0.0, 0.0, 0.0, 0.0625, 0.5, 0.03125, 0.5, 0.03125, 0.5, 0.0625, 0.5, 0.4688, 0.5, 0.4375, 0.5, 0.4375, 0.5, 0.4688, 0.5, 0.0, 0.0, 0.0, 0.0, 0.0, 0.0, 0.0, 0.0, 0.03125, 0.5, 0.0, 0.5, 0.0, 0.5, 0.03125, 0.5, 0.4375, 0.5, 0.4062, 0.5, 0.4062, 0.5, 0.4375, 0.5, 0.0, 0.0, 0.0, 0.0, 0.0, 0.0, 0.0, 0.0, 0.0, 0.0, 0.0, 0.0, 0.0, 0.0, 0.0, 0.0, 0.4062, 0.5, 0.375, 0.5, 0.375, 0.5, 0.4062, 0.5, 0.0, 0.0, 0.0, 0.0, 0.0, 0.0, 0.0, 0.0, 0.0, 0.0, 0.0, 0.0, 0.0, 0.0, 0.0, 0.0, 0.5, 0.5, 0.5, 0.5, 0.5, 0.5, 0.5, 0.5, 0.375, 0.5, 0.3438, 0.5, 0.3437, 0.5, 0.375, 0.5, 0.0, 0.0, 0.0, 0.0, 0.0, 0.0, 0.0, 0.0, 0.0, 0.0, 0.0, 0.0, 0.0, 0.0, 0.0, 0.0, 0.0, 0.0, 0.0, 0.0, 0.0, 0.0, 0.0, 0.0, 0.3125, 0.5, 0.2813, 0.5, 0.2812, 0.5, 0.3125, 0.5, 0.0, 0.0, 0.0, 0.0, 0.0, 0.0, 0.0, 0.0, 0.3438, 0.5, 0.3125, 0.5, 0.3125, 0.5, 0.3438, 0.5, 0.0, 0.0, 0.0, 0.0, 0.0, 0.0, 0.0, 0.0, 0.0, 0.0, 0.0, 0.0, 0.0, 0.0, 0.0, 0.0, 0.0, 0.0, 0.0, 0.0, 0.0, 0.0, 0.0, 0.0, 0.375, 0.5, 0.3438, 0.5, 0.3438, 0.5, 0.375, 0.5, 0.5, 0.5, 0.5, 0.5, 0.5, 0.5, 0.5, 0.5, 0.0, 0.0, 0.0, 0.0, 0.0, 0.0, 0.0, 0.0, 0.0, 0.0, 0.0, 0.0, 0.0, 0.0, 0.0, 0.0, 0.4062, 0.5, 0.375, 0.5, 0.375, 0.5, 0.4062, 0.5, 0.0, 0.0, 0.0, 0.0, 0.0, 0.0, 0.0, 0.0, 0.0, 0.0, 0.0, 0.0, 0.0, 0.0, 0.0, 0.0, 0.4375, 0.5, 0.4062, 0.5, 0.4062, 0.5, 0.4375, 0.5, 0.03125, 0.5, 0.0, 0.5, 0.0, 0.5, 0.03125, 0.5, 0.0, 0.0, 0.0, 0.0, 0.0, 0.0, 0.0, 0.0, 0.1562, 0.5, 0.125, 0.5, 0.125, 0.5, 0.1562, 0.5, 0.0, 0.0, 0.0, 0.0, 0.0, 0.0, 0.0, 0.0, 0.125, 0.5, 0.09375, 0.5, 0.09375, 0.5, 0.125, 0.5, 0.0, 0.0, 0.0, 0.0, 0.0, 0.0, 0.0, 0.0, 0.09375, 0.5, 0.0625, 0.5, 0.0625, 0.5, 0.09375, 0.5, 0.5, 0.5, 0.4688, 0.5, 0.4688, 0.5, 0.5, 0.5, 0.0, 0.0, 0.0, 0.0, 0.0, 0.0, 0.0, 0.0, 0.0625, 0.5, 0.03125, 0.5, 0.03125, 0.5, 0.0625, 0.5, 0.4688, 0.5, 0.4375, 0.5, 0.4375, 0.5, 0.4688, 0.5, 0.0, 0.0, 0.0, 0.0, 0.0, 0.0, 0.0, 0.0, 0.03125, 0.5, 0.0, 0.5, 0.0, 0.5, 0.03125, 0.5, 0.4375, 0.5, 0.4062, 0.5, 0.4062, 0.5, 0.4375, 0.5, 0.0, 0.0, 0.0, 0.0, 0.0, 0.0, 0.0, 0.0, 0.0, 0.0, 0.0, 0.0, 0.0, 0.0, 0.0, 0.0, 0.4062, 0.5, 0.375, 0.5, 0.375, 0.5, 0.4062, 0.5, 0.0, 0.0, 0.0, 0.0, 0.0, 0.0, 0.0, 0.0, 0.0, 0.0, 0.0, 0.0, 0.0, 0.0, 0.0, 0.0, 0.4062, 0.5, 0.375, 0.5, 0.375, 0.5, 0.4062, 0.5, 0.1562, 0.5, 0.125, 0.5, 0.125, 0.5, 0.1562, 0.5, 0.375, 0.5, 0.3438, 0.5, 0.3438, 0.5, 0.375, 0.5, 0.125, 0.5, 0.09375, 0.5, 0.09375, 0.5, 0.125, 0.5, 0.3438, 0.5, 0.3125, 0.5, 0.3125, 0.5, 0.3438, 0.5, 0.09375, 0.5, 0.0625, 0.5, 0.0625, 0.5, 0.09375, 0.5, 0.3125, 0.5, 0.2812, 0.5, 0.2812, 0.5, 0.3125, 0.5, 0.0625, 0.5, 0.03125, 0.5, 0.03125, 0.5, 0.0625, 0.5, 0.2812, 0.5, 0.25, 0.5, 0.25, 0.5, 0.2812, 0.5, 0.5, 0.5, 0.4688, 0.5, 0.4688, 0.5, 0.5, 0.5, 0.03125, 0.5, 0.0, 0.5, 0.0, 0.5, 0.03125, 0.5, 0.25, 0.5, 0.2188, 0.5, 0.2188, 0.5, 0.25, 0.5, 0.4688, 0.5, 0.4375, 0.5, 0.4375, 0.5, 0.4688, 0.5, 0.2188, 0.5, 0.1875, 0.5, 0.1875, 0.5, 0.2188, 0.5, 0.4375, 0.5, 0.4062, 0.5, 0.4062, 0.5, 0.4375, 0.5, 0.1875, 0.5, 0.1562, 0.5, 0.1562, 0.5, 0.1875, 0.5, 0.2813, 0.5, 0.25, 0.5, 0.25, 0.5, 0.2812, 0.5, 0.0, 0.0, 0.0, 0.0, 0.0, 0.0, 0.0, 0.0, 0.25, 0.5, 0.2188, 0.5, 0.2188, 0.5, 0.25, 0.5, 0.0, 0.0, 0.0, 0.0, 0.0, 0.0, 0.0, 0.0, 0.2188, 0.5, 0.1875, 0.5, 0.1875, 0.5, 0.2188, 0.5, 0.0, 0.0, 0.0, 0.0, 0.0, 0.0, 0.0, 0.0, 0.1875, 0.5, 0.1562, 0.5, 0.1562, 0.5, 0.1875, 0.5, 0.0, 0.0, 0.0, 0.0, 0.0, 0.0, 0.0, 0.0, 0.1562, 0.5, 0.125, 0.5, 0.125, 0.5, 0.1562, 0.5, 0.0, 0.0, 0.0, 0.0, 0.0, 0.0, 0.0, 0.0, 0.125, 0.5, 0.09375, 0.5, 0.09375, 0.5, 0.125, 0.5, 0.0, 0.0, 0.0, 0.0, 0.0, 0.0, 0.0, 0.0, 0.09375, 0.5, 0.0625, 0.5, 0.0625, 0.5, 0.09375, 0.5, 0.5, 0.5, 0.4688, 0.5, 0.4688, 0.5, 0.5, 0.5, 0.0, 0.0, 0.0, 0.0, 0.0, 0.0, 0.0, 0.0, 0.0625, 0.5, 0.03125, 0.5, 0.03125, 0.5, 0.0625, 0.5, 0.4688, 0.5, 0.4375, 0.5, 0.4375, 0.5, 0.4688, 0.5, 0.0, 0.0, 0.0, 0.0, 0.0, 0.0, 0.0, 0.0, 0.3437, 1.0, 0.375, 1.0, 0.375, 1.0, 0.3438, 1.0, 0.1875, 1.0, 0.2187, 1.0, 0.2187, 1.0, 0.1875, 1.0, 0.03125, 1.0, 0.0625, 1.0, 0.0625, 1.0, 0.03125, 1.0, 0.4062, 1.0, 0.4375, 1.0, 0.4375, 1.0, 0.4062, 1.0, 0.25, 1.0, 0.2812, 1.0, 0.2812, 1.0, 0.25, 1.0, 0.09375, 1.0, 0.125, 1.0, 0.125, 1.0, 0.09375, 1.0, 0.4688, 1.0, 0.5, 1.0, 0.5, 1.0, 0.4688, 1.0, 0.3125, 1.0, 0.3437, 1.0, 0.3438, 1.0, 0.3125, 1.0, 0.1563, 1.0, 0.1875, 1.0, 0.1875, 1.0, 0.1562, 1.0, 0.0, 1.0, 0.03125, 1.0, 0.03125, 1.0, 0.0, 1.0, 0.375, 1.0, 0.4062, 1.0, 0.4062, 1.0, 0.375, 1.0, 0.2187, 1.0, 0.25, 1.0, 0.25, 1.0, 0.2187, 1.0, 0.0625, 1.0, 0.09375, 1.0, 0.09375, 1.0, 0.0625, 1.0, 0.4375, 1.0, 0.4688, 1.0, 0.4688, 1.0, 0.4375, 1.0, 0.2812, 1.0, 0.3125, 1.0, 0.3125, 1.0, 0.2812, 1.0, 0.125, 1.0, 0.1563, 1.0, 0.1562, 1.0, 0.125, 1.0, 0.1562, 1.0, 0.1875, 1.0, 0.1875, 1.0, 0.1563, 1.0, 0.375, 1.0, 0.4062, 1.0, 0.4062, 1.0, 0.375, 1.0, 0.125, 1.0, 0.1562, 1.0, 0.1563, 1.0, 0.125, 1.0, 0.3438, 1.0, 0.375, 1.0, 0.375, 1.0, 0.3438, 1.0, 0.09375, 1.0, 0.125, 1.0, 0.125, 1.0, 0.09375, 1.0, 0.3125, 1.0, 0.3438, 1.0, 0.3438, 1.0, 0.3125, 1.0, 0.0625, 1.0, 0.09375, 1.0, 0.09375, 1.0, 0.0625, 1.0, 0.2812, 1.0, 0.3125, 1.0, 0.3125, 1.0, 0.2812, 1.0, 0.03125, 1.0, 0.0625, 1.0, 0.0625, 1.0, 0.03125, 1.0, 0.25, 1.0, 0.2812, 1.0, 0.2812, 1.0, 0.25, 1.0, 0.4688, 1.0, 0.5, 1.0, 0.5, 1.0, 0.4687, 1.0, 0.0, 1.0, 0.03125, 1.0, 0.03125, 1.0, 0.0, 1.0, 0.2187, 1.0, 0.25, 1.0, 0.25, 1.0, 0.2188, 1.0, 0.4375, 1.0, 0.4688, 1.0, 0.4687, 1.0, 0.4375, 1.0, 0.1875, 1.0, 0.2187, 1.0, 0.2188, 1.0, 0.1875, 1.0, 0.4062, 1.0, 0.4375, 1.0, 0.4375, 1.0, 0.4062, 1.0, 0.2812, 1.0, 0.3125, 1.0, 0.3125, 1.0, 0.2812, 1.0, 0.03125, 1.0, 0.0625, 1.0, 0.0625, 1.0, 0.03125, 1.0, 0.25, 1.0, 0.2812, 1.0, 0.2812, 1.0, 0.25, 1.0, 0.4687, 1.0, 0.5, 1.0, 0.5, 1.0, 0.4687, 1.0, 0.0, 1.0, 0.03125, 1.0, 0.03125, 1.0, 0.0, 1.0, 0.2188, 1.0, 0.25, 1.0, 0.25, 1.0, 0.2188, 1.0, 0.4375, 1.0, 0.4687, 1.0, 0.4687, 1.0, 0.4375, 1.0, 0.1875, 1.0, 0.2188, 1.0, 0.2188, 1.0, 0.1875, 1.0, 0.4062, 1.0, 0.4375, 1.0, 0.4375, 1.0, 0.4062, 1.0, 0.1563, 1.0, 0.1875, 1.0, 0.1875, 1.0, 0.1562, 1.0, 0.375, 1.0, 0.4062, 1.0, 0.4062, 1.0, 0.375, 1.0, 0.125, 1.0, 0.1563, 1.0, 0.1562, 1.0, 0.125, 1.0, 0.3438, 1.0, 0.375, 1.0, 0.375, 1.0, 0.3438, 1.0, 0.09375, 1.0, 0.125, 1.0, 0.125, 1.0, 0.09375, 1.0, 0.3125, 1.0, 0.3438, 1.0, 0.3438, 1.0, 0.3125, 1.0, 0.0625, 1.0, 0.09375, 1.0, 0.09375, 1.0, 0.0625, 1.0, 0.1562, 1.0, 0.1875, 1.0, 0.1875, 1.0, 0.1562, 1.0, 0.375, 1.0, 0.4062, 1.0, 0.4062, 1.0, 0.375, 1.0, 0.125, 1.0, 0.1562, 1.0, 0.1562, 1.0, 0.125, 1.0, 0.3438, 1.0, 0.375, 1.0, 0.375, 1.0, 0.3438, 1.0, 0.09375, 1.0, 0.125, 1.0, 0.125, 1.0, 0.09375, 1.0, 0.3125, 1.0, 0.3438, 1.0, 0.3438, 1.0, 0.3125, 1.0, 0.0625, 1.0, 0.09375, 1.0, 0.09375, 1.0, 0.0625, 1.0, 0.2812, 1.0, 0.3125, 1.0, 0.3125, 1.0, 0.2812, 1.0, 0.03125, 1.0, 0.0625, 1.0, 0.0625, 1.0, 0.03125, 1.0, 0.25, 1.0, 0.2812, 1.0, 0.2812, 1.0, 0.25, 1.0, 0.4687, 1.0, 0.5, 1.0, 0.5, 1.0, 0.4688, 1.0, 0.0, 1.0, 0.03125, 1.0, 0.03125, 1.0, 0.0, 1.0, 0.2188, 1.0, 0.25, 1.0, 0.25, 1.0, 0.2188, 1.0, 0.4375, 1.0, 0.4687, 1.0, 0.4688, 1.0, 0.4375, 1.0, 0.1875, 1.0, 0.2188, 1.0, 0.2188, 1.0, 0.1875, 1.0, 0.4062, 1.0, 0.4375, 1.0, 0.4375, 1.0, 0.4062, 1.0, 0.03125, 1.0, 0.0625, 1.0, 0.0625, 1.0, 0.03125, 1.0, 0.25, 1.0, 0.2812, 1.0, 0.2812, 1.0, 0.25, 1.0, 0.4688, 1.0, 0.5, 1.0, 0.5, 1.0, 0.4687, 1.0, 0.0, 1.0, 0.03125, 1.0, 0.03125, 1.0, 0.0, 1.0, 0.2188, 1.0, 0.25, 1.0, 0.25, 1.0, 0.2188, 1.0, 0.4375, 1.0, 0.4688, 1.0, 0.4687, 1.0, 0.4375, 1.0, 0.1875, 1.0, 0.2188, 1.0, 0.2188, 1.0, 0.1875, 1.0, 0.4062, 1.0, 0.4375, 1.0, 0.4375, 1.0, 0.4062, 1.0, 0.1562, 1.0, 0.1875, 1.0, 0.1875, 1.0, 0.1562, 1.0, 0.375, 1.0, 0.4062, 1.0, 0.4062, 1.0, 0.375, 1.0, 0.125, 1.0, 0.1562, 1.0, 0.1562, 1.0, 0.125, 1.0, 0.3438, 1.0, 0.375, 1.0, 0.375, 1.0, 0.3438, 1.0, 0.09375, 1.0, 0.125, 1.0, 0.125, 1.0, 0.09375, 1.0, 0.3125, 1.0, 0.3438, 1.0, 0.3438, 1.0, 0.3125, 1.0, 0.0625, 1.0, 0.09375, 1.0, 0.09375, 1.0, 0.0625, 1.0, 0.2812, 1.0, 0.3125, 1.0, 0.3125, 1.0, 0.2812, 1.0, 0.375, 1.0, 0.4062, 1.0, 0.4063, 1.0, 0.375, 1.0, 0.125, 1.0, 0.1562, 1.0, 0.1562, 1.0, 0.125, 1.0, 0.3438, 1.0, 0.375, 1.0, 0.375, 1.0, 0.3438, 1.0, 0.09375, 1.0, 0.125, 1.0, 0.125, 1.0, 0.09375, 1.0, 0.3125, 1.0, 0.3438, 1.0, 0.3438, 1.0, 0.3125, 1.0, 0.0625, 1.0, 0.09375, 1.0, 0.09375, 1.0, 0.0625, 1.0, 0.2812, 1.0, 0.3125, 1.0, 0.3125, 1.0, 0.2813, 1.0, 0.03125, 1.0, 0.0625, 1.0, 0.0625, 1.0, 0.03125, 1.0, 0.25, 1.0, 0.2812, 1.0, 0.2813, 1.0, 0.25, 1.0, 0.4687, 1.0, 0.5, 1.0, 0.5, 1.0, 0.4688, 1.0, 0.0, 1.0, 0.03125, 1.0, 0.03125, 1.0, 0.0, 1.0, 0.2188, 1.0, 0.25, 1.0, 0.25, 1.0, 0.2188, 1.0, 0.4375, 1.0, 0.4687, 1.0, 0.4688, 1.0, 0.4375, 1.0, 0.1875, 1.0, 0.2188, 1.0, 0.2188, 1.0, 0.1875, 1.0, 0.4062, 1.0, 0.4375, 1.0, 0.4375, 1.0, 0.4063, 1.0, 0.1562, 1.0, 0.1875, 1.0, 0.1875, 1.0, 0.1562, 1.0, 0.25, 1.0, 0.2813, 1.0, 0.2812, 1.0, 0.25, 1.0, 0.4688, 1.0, 0.5, 1.0, 0.5, 1.0, 0.4688, 1.0, 0.0, 1.0, 0.03125, 1.0, 0.03125, 1.0, 0.0, 1.0, 0.2188, 1.0, 0.25, 1.0, 0.25, 1.0, 0.2187, 1.0, 0.4375, 1.0, 0.4688, 1.0, 0.4688, 1.0, 0.4375, 1.0, 0.1875, 1.0, 0.2188, 1.0, 0.2187, 1.0, 0.1875, 1.0, 0.4063, 1.0, 0.4375, 1.0, 0.4375, 1.0, 0.4062, 1.0, 0.1562, 1.0, 0.1875, 1.0, 0.1875, 1.0, 0.1562, 1.0, 0.375, 1.0, 0.4063, 1.0, 0.4062, 1.0, 0.375, 1.0, 0.125, 1.0, 0.1562, 1.0, 0.1562, 1.0, 0.125, 1.0, 0.3438, 1.0, 0.375, 1.0, 0.375, 1.0, 0.3438, 1.0, 0.09375, 1.0, 0.125, 1.0, 0.125, 1.0, 0.09375, 1.0, 0.3125, 1.0, 0.3438, 1.0, 0.3438, 1.0, 0.3125, 1.0, 0.0625, 1.0, 0.09375, 1.0, 0.09375, 1.0, 0.0625, 1.0, 0.2813, 1.0, 0.3125, 1.0, 0.3125, 1.0, 0.2812, 1.0, 0.03125, 1.0, 0.0625, 1.0, 0.0625, 1.0, 0.03125, 1.0, 0.125, 1.0, 0.1562, 1.0, 0.1562, 1.0, 0.125, 1.0, 0.3438, 1.0, 0.375, 1.0, 0.375, 1.0, 0.3438, 1.0, 0.09375, 1.0, 0.125, 1.0, 0.125, 1.0, 0.09375, 1.0, 0.3125, 1.0, 0.3438, 1.0, 0.3438, 1.0, 0.3125, 1.0, 0.0625, 1.0, 0.09375, 1.0, 0.09375, 1.0, 0.0625, 1.0, 0.2812, 1.0, 0.3125, 1.0, 0.3125, 1.0, 0.2812, 1.0, 0.03125, 1.0, 0.0625, 1.0, 0.0625, 1.0, 0.03125, 1.0, 0.25, 1.0, 0.2812, 1.0, 0.2812, 1.0, 0.25, 1.0, 0.4688, 1.0, 0.5, 1.0, 0.5, 1.0, 0.4688, 1.0, 0.0, 1.0, 0.03125, 1.0, 0.03125, 1.0, 0.0, 1.0, 0.2187, 1.0, 0.25, 1.0, 0.25, 1.0, 0.2188, 1.0, 0.4375, 1.0, 0.4688, 1.0, 0.4688, 1.0, 0.4375, 1.0, 0.1875, 1.0, 0.2187, 1.0, 0.2188, 1.0, 0.1875, 1.0, 0.4062, 1.0, 0.4375, 1.0, 0.4375, 1.0, 0.4062, 1.0, 0.1562, 1.0, 0.1875, 1.0, 0.1875, 1.0, 0.1562, 1.0, 0.375, 1.0, 0.4062, 1.0, 0.4062, 1.0, 0.375, 1.0, 0.0, 1.0, 0.03125, 1.0, 0.03125, 1.0, 0.0, 1.0, 0.2188, 1.0, 0.25, 1.0, 0.25, 1.0, 0.2188, 1.0, 0.4375, 1.0, 0.4688, 1.0, 0.4688, 1.0, 0.4375, 1.0, 0.1875, 1.0, 0.2188, 1.0, 0.2188, 1.0, 0.1875, 1.0, 0.4062, 1.0, 0.4375, 1.0, 0.4375, 1.0, 0.4062, 1.0, 0.1562, 1.0, 0.1875, 1.0, 0.1875, 1.0, 0.1562, 1.0, 0.375, 1.0, 0.4062, 1.0, 0.4062, 1.0, 0.375, 1.0, 0.125, 1.0, 0.1562, 1.0, 0.1562, 1.0, 0.125, 1.0, 0.3438, 1.0, 0.375, 1.0, 0.375, 1.0, 0.3438, 1.0, 0.09375, 1.0, 0.125, 1.0, 0.125, 1.0, 0.09375, 1.0, 0.3125, 1.0, 0.3438, 1.0, 0.3438, 1.0, 0.3125, 1.0, 0.0625, 1.0, 0.09375, 1.0, 0.09375, 1.0, 0.0625, 1.0, 0.2812, 1.0, 0.3125, 1.0, 0.3125, 1.0, 0.2812, 1.0, 0.03125, 1.0, 0.0625, 1.0, 0.0625, 1.0, 0.03125, 1.0, 0.25, 1.0, 0.2812, 1.0, 0.2812, 1.0, 0.25, 1.0, 0.4688, 1.0, 0.5, 1.0, 0.5, 1.0, 0.4688, 1.0, 0.09375, 1.0, 0.125, 1.0, 0.125, 1.0, 0.09375, 1.0, 0.3125, 1.0, 0.3438, 1.0, 0.3438, 1.0, 0.3125, 1.0, 0.0625, 1.0, 0.09375, 1.0, 0.09375, 1.0, 0.0625, 1.0, 0.2812, 1.0, 0.3125, 1.0, 0.3125, 1.0, 0.2812, 1.0, 0.03125, 1.0, 0.0625, 1.0, 0.0625, 1.0, 0.03125, 1.0, 0.25, 1.0, 0.2812, 1.0, 0.2812, 1.0, 0.25, 1.0, 0.4688, 1.0, 0.5, 1.0, 0.5, 1.0, 0.4687, 1.0, 0.0, 1.0, 0.03125, 1.0, 0.03125, 1.0, 0.0, 1.0, 0.2188, 1.0, 0.25, 1.0, 0.25, 1.0, 0.2188, 1.0, 0.4375, 1.0, 0.4688, 1.0, 0.4687, 1.0, 0.4375, 1.0, 0.1875, 1.0, 0.2188, 1.0, 0.2188, 1.0, 0.1875, 1.0, 0.4062, 1.0, 0.4375, 1.0, 0.4375, 1.0, 0.4062, 1.0, 0.1562, 1.0, 0.1875, 1.0, 0.1875, 1.0, 0.1562, 1.0, 0.375, 1.0, 0.4062, 1.0, 0.4062, 1.0, 0.375, 1.0, 0.125, 1.0, 0.1562, 1.0, 0.1562, 1.0, 0.125, 1.0, 0.3438, 1.0, 0.375, 1.0, 0.375, 1.0, 0.3438, 1.0, 0.4375, 1.0, 0.4687, 1.0, 0.4688, 1.0, 0.4375, 1.0, 0.1875, 1.0, 0.2188, 1.0, 0.2188, 1.0, 0.1875, 1.0, 0.4062, 1.0, 0.4375, 1.0, 0.4375, 1.0, 0.4062, 1.0, 0.1562, 1.0, 0.1875, 1.0, 0.1875, 1.0, 0.1562, 1.0, 0.375, 1.0, 0.4062, 1.0, 0.4062, 1.0, 0.375, 1.0, 0.125, 1.0, 0.1562, 1.0, 0.1562, 1.0, 0.125, 1.0, 0.3438, 1.0, 0.375, 1.0, 0.375, 1.0, 0.3438, 1.0, 0.09375, 1.0, 0.125, 1.0, 0.125, 1.0, 0.09375, 1.0, 0.3125, 1.0, 0.3438, 1.0, 0.3438, 1.0, 0.3125, 1.0, 0.0625, 1.0, 0.09375, 1.0, 0.09375, 1.0, 0.0625, 1.0, 0.2812, 1.0, 0.3125, 1.0, 0.3125, 1.0, 0.2812, 1.0, 0.03125, 1.0, 0.0625, 1.0, 0.0625, 1.0, 0.03125, 1.0, 0.25, 1.0, 0.2812, 1.0, 0.2812, 1.0, 0.25, 1.0, 0.4687, 1.0, 0.5, 1.0, 0.5, 1.0, 0.4688, 1.0, 0.0, 1.0, 0.03125, 1.0, 0.03125, 1.0, 0.0, 1.0, 0.2188, 1.0, 0.25, 1.0, 0.25, 1.0, 0.2188, 1.0, 0.3125, 1.0, 0.3438, 1.0, 0.3438, 1.0, 0.3125, 1.0, 0.0625, 1.0, 0.09375, 1.0, 0.09375, 1.0, 0.0625, 1.0, 0.2812, 1.0, 0.3125, 1.0, 0.3125, 1.0, 0.2812, 1.0, 0.03125, 1.0, 0.0625, 1.0, 0.0625, 1.0, 0.03125, 1.0, 0.25, 1.0, 0.2812, 1.0, 0.2812, 1.0, 0.25, 1.0, 0.4688, 1.0, 0.5, 1.0, 0.5, 1.0, 0.4688, 1.0, 0.0, 1.0, 0.03125, 1.0, 0.03125, 1.0, 0.0, 1.0, 0.2188, 1.0, 0.25, 1.0, 0.25, 1.0, 0.2188, 1.0, 0.4375, 1.0, 0.4688, 1.0, 0.4688, 1.0, 0.4375, 1.0, 0.1875, 1.0, 0.2188, 1.0, 0.2188, 1.0, 0.1875, 1.0, 0.4062, 1.0, 0.4375, 1.0, 0.4375, 1.0, 0.4062, 1.0, 0.1562, 1.0, 0.1875, 1.0, 0.1875, 1.0, 0.1562, 1.0, 0.375, 1.0, 0.4062, 1.0, 0.4062, 1.0, 0.375, 1.0, 0.125, 1.0, 0.1562, 1.0, 0.1562, 1.0, 0.125, 1.0, 0.3438, 1.0, 0.375, 1.0, 0.375, 1.0, 0.3438, 1.0, 0.09375, 1.0, 0.125, 1.0, 0.125, 1.0, 0.09375, 1.0, 0.1875, 1.0, 0.2188, 1.0, 0.2188, 1.0, 0.1875, 1.0, 0.4062, 1.0, 0.4375, 1.0, 0.4375, 1.0, 0.4063, 1.0, 0.1562, 1.0, 0.1875, 1.0, 0.1875, 1.0, 0.1562, 1.0, 0.375, 1.0, 0.4062, 1.0, 0.4063, 1.0, 0.375, 1.0, 0.125, 1.0, 0.1562, 1.0, 0.1562, 1.0, 0.125, 1.0, 0.3438, 1.0, 0.375, 1.0, 0.375, 1.0, 0.3438, 1.0, 0.09375, 1.0, 0.125, 1.0, 0.125, 1.0, 0.09375, 1.0, 0.3125, 1.0, 0.3438, 1.0, 0.3438, 1.0, 0.3125, 1.0, 0.0625, 1.0, 0.09375, 1.0, 0.09375, 1.0, 0.0625, 1.0, 0.2812, 1.0, 0.3125, 1.0, 0.3125, 1.0, 0.2813, 1.0, 0.03125, 1.0, 0.0625, 1.0, 0.0625, 1.0, 0.03125, 1.0, 0.25, 1.0, 0.2812, 1.0, 0.2813, 1.0, 0.25, 1.0, 0.4688, 1.0, 0.5, 1.0, 0.5, 1.0, 0.4687, 1.0, 0.0, 1.0, 0.03125, 1.0, 0.03125, 1.0, 0.0, 1.0, 0.2188, 1.0, 0.25, 1.0, 0.25, 1.0, 0.2188, 1.0, 0.4375, 1.0, 0.4688, 1.0, 0.4687, 1.0, 0.4375, 1.0, 0.0625, 1.0, 0.09375, 1.0, 0.09375, 1.0, 0.0625, 1.0, 0.2813, 1.0, 0.3125, 1.0, 0.3125, 1.0, 0.2812, 1.0, 0.03125, 1.0, 0.0625, 1.0, 0.0625, 1.0, 0.03125, 1.0, 0.25, 1.0, 0.2813, 1.0, 0.2812, 1.0, 0.25, 1.0, 0.4687, 1.0, 0.5, 1.0, 0.5, 1.0, 0.4688, 1.0, 0.0, 1.0, 0.03125, 1.0, 0.03125, 1.0, 0.0, 1.0, 0.2188, 1.0, 0.25, 1.0, 0.25, 1.0, 0.2188, 1.0, 0.4375, 1.0, 0.4687, 1.0, 0.4688, 1.0, 0.4375, 1.0, 0.1875, 1.0, 0.2188, 1.0, 0.2188, 1.0, 0.1875, 1.0, 0.4063, 1.0, 0.4375, 1.0, 0.4375, 1.0, 0.4062, 1.0, 0.1562, 1.0, 0.1875, 1.0, 0.1875, 1.0, 0.1562, 1.0, 0.375, 1.0, 0.4063, 1.0, 0.4062, 1.0, 0.375, 1.0, 0.125, 1.0, 0.1562, 1.0, 0.1562, 1.0, 0.125, 1.0, 0.3438, 1.0, 0.375, 1.0, 0.375, 1.0, 0.3438, 1.0, 0.09375, 1.0, 0.125, 1.0, 0.125, 1.0, 0.09375, 1.0, 0.3125, 1.0, 0.3438, 1.0, 0.3438, 1.0, 0.3125, 1.0, 0.4062, 1.0, 0.4375, 1.0, 0.4375, 1.0, 0.4062, 1.0, 0.1562, 1.0, 0.1875, 1.0, 0.1875, 1.0, 0.1562, 1.0, 0.375, 1.0, 0.4062, 1.0, 0.4062, 1.0, 0.375, 1.0, 0.125, 1.0, 0.1562, 1.0, 0.1562, 1.0, 0.125, 1.0, 0.3438, 1.0, 0.375, 1.0, 0.375, 1.0, 0.3438, 1.0, 0.09375, 1.0, 0.125, 1.0, 0.125, 1.0, 0.09375, 1.0, 0.3125, 1.0, 0.3438, 1.0, 0.3438, 1.0, 0.3125, 1.0, 0.0625, 1.0, 0.09375, 1.0, 0.09375, 1.0, 0.0625, 1.0, 0.2812, 1.0, 0.3125, 1.0, 0.3125, 1.0, 0.2812, 1.0, 0.03125, 1.0, 0.0625, 1.0, 0.0625, 1.0, 0.03125, 1.0, 0.25, 1.0, 0.2812, 1.0, 0.2812, 1.0, 0.25, 1.0, 0.4688, 1.0, 0.5, 1.0, 0.5, 1.0, 0.4688, 1.0, 0.0, 1.0, 0.03125, 1.0, 0.03125, 1.0, 0.0, 1.0, 0.2188, 1.0, 0.25, 1.0, 0.25, 1.0, 0.2187, 1.0, 0.4375, 1.0, 0.4688, 1.0, 0.4688, 1.0, 0.4375, 1.0, 0.1875, 1.0, 0.2188, 1.0, 0.2187, 1.0, 0.1875, 1.0, 0.2812, 1.0, 0.3125, 1.0, 0.3125, 1.0, 0.2813, 1.0, 0.03125, 1.0, 0.0625, 1.0, 0.0625, 1.0, 0.03125, 1.0, 0.25, 1.0, 0.2812, 1.0, 0.2813, 1.0, 0.25, 1.0, 0.4688, 1.0, 0.5, 1.0, 0.5, 1.0, 0.4688, 1.0, 0.0, 1.0, 0.03125, 1.0, 0.03125, 1.0, 0.0, 1.0, 0.2187, 1.0, 0.25, 1.0, 0.25, 1.0, 0.2188, 1.0, 0.4375, 1.0, 0.4688, 1.0, 0.4688, 1.0, 0.4375, 1.0, 0.1875, 1.0, 0.2187, 1.0, 0.2188, 1.0, 0.1875, 1.0, 0.4062, 1.0, 0.4375, 1.0, 0.4375, 1.0, 0.4062, 1.0, 0.1562, 1.0, 0.1875, 1.0, 0.1875, 1.0, 0.1562, 1.0, 0.375, 1.0, 0.4062, 1.0, 0.4062, 1.0, 0.375, 1.0, 0.125, 1.0, 0.1562, 1.0, 0.1562, 1.0, 0.125, 1.0, 0.3438, 1.0, 0.375, 1.0, 0.375, 1.0, 0.3438, 1.0, 0.09375, 1.0, 0.125, 1.0, 0.125, 1.0, 0.09375, 1.0, 0.3125, 1.0, 0.3438, 1.0, 0.3438, 1.0, 0.3125, 1.0, 0.0625, 1.0, 0.09375, 1.0, 0.09375, 1.0, 0.0625, 1.0])
me_cylinder_002.update()
me_cube_001 = bpy.data.meshes.new('Cube.001')
me_cube_001.from_pydata([(-2.026, -0.4417, -0.8142), (2.071, -0.398, 1.048), (-2.026, -0.323, -0.8142), (2.071, -0.323, 1.048), (2.044, -0.474, -1.604), (4.013, -0.3952, 1.094), (2.044, -0.3423, -1.604), (4.048, -0.3423, 1.094), (2.071, -0.398, 1.048), (2.071, -0.323, 1.048), (-2.026, -0.4047, -0.8142), (2.044, -0.4047, -1.604), (4.031, -0.3653, 1.094), (2.071, -0.3829, 1.048)], [(13, 9), (8, 13)], [(0, 1, 3, 2, 10), (2, 3, 7, 6), (11, 12, 5, 4), (4, 5, 1, 0), (10, 11, 4, 0), (7, 3, 1, 5, 12), (2, 6, 11, 10), (6, 7, 12, 11)])
_uv = me_cube_001.uv_layers.new(name='UVMap')
_uv.uv.foreach_set('vector', [0.375, 0.0, 0.625, 0.0, 0.625, 0.25, 0.375, 0.25, 0.375, 0.125, 0.375, 0.25, 0.625, 0.25, 0.625, 0.5, 0.375, 0.5, 0.375, 0.625, 0.625, 0.625, 0.625, 0.75, 0.375, 0.75, 0.375, 0.75, 0.625, 0.75, 0.625, 1.0, 0.375, 1.0, 0.125, 0.625, 0.375, 0.625, 0.375, 0.75, 0.125, 0.75, 0.625, 0.5, 0.875, 0.5, 0.875, 0.75, 0.625, 0.75, 0.625, 0.625, 0.125, 0.5, 0.375, 0.5, 0.375, 0.625, 0.125, 0.625, 0.375, 0.5, 0.625, 0.5, 0.625, 0.625, 0.375, 0.625])
me_cube_001.update()
me_cone = bpy.data.meshes.new('Cone')
me_cone.from_pydata([(0.0, 1.0, -1.0), (0.1951, 0.9808, -1.0), (0.3827, 0.9239, -1.0), (0.5556, 0.8315, -1.0), (0.7071, 0.7071, -1.0), (0.8315, 0.5556, -1.0), (0.9239, 0.3827, -1.0), (0.9808, 0.1951, -1.0), (1.0, 0.0, -1.0), (0.9808, -0.1951, -1.0), (0.9239, -0.3827, -1.0), (0.8315, -0.5556, -1.0), (0.7071, -0.7071, -1.0), (0.5556, -0.8315, -1.0), (0.3827, -0.9239, -1.0), (0.1951, -0.9808, -1.0), (0.0, -1.0, -1.0), (-0.1951, -0.9808, -1.0), (-0.3827, -0.9239, -1.0), (-0.5556, -0.8315, -1.0), (-0.7071, -0.7071, -1.0), (-0.8315, -0.5556, -1.0), (-0.9239, -0.3827, -1.0), (-0.9808, -0.1951, -1.0), (-1.0, 0.0, -1.0), (-0.9808, 0.1951, -1.0), (-0.9239, 0.3827, -1.0), (-0.8315, 0.5556, -1.0), (-0.7071, 0.7071, -1.0), (-0.5556, 0.8315, -1.0), (-0.3827, 0.9239, -1.0), (-0.1951, 0.9808, -1.0), (0.0, 0.0, 1.0)], [], [(0, 32, 1), (1, 32, 2), (2, 32, 3), (3, 32, 4), (4, 32, 5), (5, 32, 6), (6, 32, 7), (7, 32, 8), (8, 32, 9), (9, 32, 10), (10, 32, 11), (11, 32, 12), (12, 32, 13), (13, 32, 14), (14, 32, 15), (15, 32, 16), (16, 32, 17), (17, 32, 18), (18, 32, 19), (19, 32, 20), (20, 32, 21), (21, 32, 22), (22, 32, 23), (23, 32, 24), (24, 32, 25), (25, 32, 26), (26, 32, 27), (27, 32, 28), (28, 32, 29), (29, 32, 30), (0, 1, 2, 3, 4, 5, 6, 7, 8, 9, 10, 11, 12, 13, 14, 15, 16, 17, 18, 19, 20, 21, 22, 23, 24, 25, 26, 27, 28, 29, 30, 31), (30, 32, 31), (31, 32, 0)])
_uv = me_cone.uv_layers.new(name='UVMap')
_uv.uv.foreach_set('vector', [0.25, 0.49, 0.25, 0.25, 0.2968, 0.4854, 0.2968, 0.4854, 0.25, 0.25, 0.3418, 0.4717, 0.3418, 0.4717, 0.25, 0.25, 0.3833, 0.4496, 0.3833, 0.4496, 0.25, 0.25, 0.4197, 0.4197, 0.4197, 0.4197, 0.25, 0.25, 0.4496, 0.3833, 0.4496, 0.3833, 0.25, 0.25, 0.4717, 0.3418, 0.4717, 0.3418, 0.25, 0.25, 0.4854, 0.2968, 0.4854, 0.2968, 0.25, 0.25, 0.49, 0.25, 0.49, 0.25, 0.25, 0.25, 0.4854, 0.2032, 0.4854, 0.2032, 0.25, 0.25, 0.4717, 0.1582, 0.4717, 0.1582, 0.25, 0.25, 0.4496, 0.1167, 0.4496, 0.1167, 0.25, 0.25, 0.4197, 0.08029, 0.4197, 0.08029, 0.25, 0.25, 0.3833, 0.05045, 0.3833, 0.05045, 0.25, 0.25, 0.3418, 0.02827, 0.3418, 0.02827, 0.25, 0.25, 0.2968, 0.01461, 0.2968, 0.01461, 0.25, 0.25, 0.25, 0.01, 0.25, 0.01, 0.25, 0.25, 0.2032, 0.01461, 0.2032, 0.01461, 0.25, 0.25, 0.1582, 0.02827, 0.1582, 0.02827, 0.25, 0.25, 0.1167, 0.05045, 0.1167, 0.05045, 0.25, 0.25, 0.08029, 0.08029, 0.08029, 0.08029, 0.25, 0.25, 0.05045, 0.1167, 0.05045, 0.1167, 0.25, 0.25, 0.02827, 0.1582, 0.02827, 0.1582, 0.25, 0.25, 0.01461, 0.2032, 0.01461, 0.2032, 0.25, 0.25, 0.01, 0.25, 0.01, 0.25, 0.25, 0.25, 0.01461, 0.2968, 0.01461, 0.2968, 0.25, 0.25, 0.02827, 0.3418, 0.02827, 0.3418, 0.25, 0.25, 0.05045, 0.3833, 0.05045, 0.3833, 0.25, 0.25, 0.08029, 0.4197, 0.08029, 0.4197, 0.25, 0.25, 0.1167, 0.4496, 0.1167, 0.4496, 0.25, 0.25, 0.1582, 0.4717, 0.75, 0.49, 0.7968, 0.4854, 0.8418, 0.4717, 0.8833, 0.4496, 0.9197, 0.4197, 0.9496, 0.3833, 0.9717, 0.3418, 0.9854, 0.2968, 0.99, 0.25, 0.9854, 0.2032, 0.9717, 0.1582, 0.9496, 0.1167, 0.9197, 0.08029, 0.8833, 0.05045, 0.8418, 0.02827, 0.7968, 0.01461, 0.75, 0.01, 0.7032, 0.01461, 0.6582, 0.02827, 0.6167, 0.05045, 0.5803, 0.08029, 0.5504, 0.1167, 0.5283, 0.1582, 0.5146, 0.2032, 0.51, 0.25, 0.5146, 0.2968, 0.5283, 0.3418, 0.5504, 0.3833, 0.5803, 0.4197, 0.6167, 0.4496, 0.6582, 0.4717, 0.7032, 0.4854, 0.1582, 0.4717, 0.25, 0.25, 0.2032, 0.4854, 0.2032, 0.4854, 0.25, 0.25, 0.25, 0.49])
me_cone.update()

# ---- objects
ob_light = bpy.data.objects.new('Light', light_light)
ob_camera = bpy.data.objects.new('Camera', cam_camera)
ob_circle = bpy.data.objects.new('Circle', me_circle)
ob_cylinder = bpy.data.objects.new('Cylinder', me_cylinder_002)
ob_cube = bpy.data.objects.new('Cube', me_cube_001)
ob_cone = bpy.data.objects.new('Cone', me_cone)

# ---- transforms, parenting, visibility, modifiers, constraints
ob_light.location = (4.076, 1.005, 5.904)
ob_light.rotation_euler = (0.6503, 0.05522, 1.866)
ob_light.lock_rotations_4d = False
ob_light.empty_display_type = 'ARROWS'
ob_light.color = (0.0, 0.0, 0.0, 0.0)
ob_light.lineart.crease_threshold = 0.0
ob_camera.location = (7.359, -6.926, 4.958)
ob_camera.rotation_euler = (1.109, 0.0, 0.8149)
ob_camera.lock_rotations_4d = False
ob_camera.empty_display_type = 'ARROWS'
ob_camera.color = (0.0, 0.0, 0.0, 0.0)
ob_camera.display_type = 'WIRE'
ob_camera.lineart.crease_threshold = 0.0
ob_circle.location = (0.7918, 0.0, 0.3489)
ob_circle.rotation_euler = (-0.0, 1.571, 0.0)
ob_circle.scale = (0.1317, 0.1317, 0.1317)
ob_cylinder.location = (-0.9736, -0.483, 1.102)
ob_cylinder.rotation_euler = (-0.0, 1.571, 0.0)
ob_cylinder.scale = (0.1042, 0.1042, 0.1042)
ob_cube.location = (0.5848, -0.4229, 1.288)
ob_cube.rotation_euler = (0.0, -0.08727, 0.0)
ob_cube.scale = (0.1801, 0.1801, 0.1801)
ob_cone.location = (-2.211, -0.4908, 0.9233)
ob_cone.rotation_euler = (-0.0, -1.571, 0.0)
ob_cone.scale = (0.1051, 0.1051, 0.2599)

# ---- collection membership
col_collection.objects.link(ob_light)
col_collection.objects.link(ob_camera)
col_collection.objects.link(ob_circle)
col_collection.objects.link(ob_cylinder)
col_collection.objects.link(ob_cube)
col_collection.objects.link(ob_cone)

# ---- scene / render settings (as saved in the file)
scene.camera = ob_camera
scene.frame_start = 1; scene.frame_end = 250; scene.frame_set(0)
scene.render.engine = 'BLENDER_EEVEE_NEXT'
scene.cycles.sampling_pattern = 'TABULATED_SOBOL'
scene.view_settings.view_transform = 'Filmic'
bpy.context.view_layer.update()
